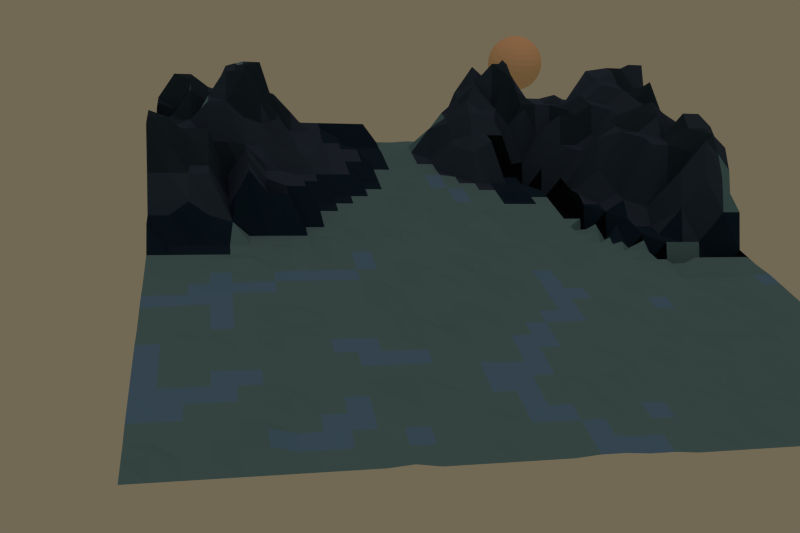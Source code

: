 # Source: maps.blend  (saved by Blender 2.69.0; exported with 4.5.12 LTS)
import bpy
from mathutils import Matrix  # noqa: F401  (used for matrix-valued properties, if any)

bpy.ops.wm.read_factory_settings(use_empty=True)
scene = bpy.context.scene
scene.name = 'Scene'

# ---- collections
col_collection_1 = bpy.data.collections.new('Collection 1'); scene.collection.children.link(col_collection_1)
col_collection_10 = bpy.data.collections.new('Collection 10'); scene.collection.children.link(col_collection_10)

# ---- materials (node trees are filled in below, after node groups)
mat_material = bpy.data.materials.new('Material')
mat_material.alpha_threshold = 0.0
mat_material.use_transparent_shadow = False
mat_material.diffuse_color = (0.1279, 0.2936, 0.3588, 1.0)
mat_material.specular_color = (0.3019, 0.3755, 0.477)
mat_material.roughness = 0.5
mat_material.line_color = (0.0, 0.0, 0.0, 1.0)
mat_rocher = bpy.data.materials.new('rocher')
mat_rocher.alpha_threshold = 0.0
mat_rocher.use_transparent_shadow = False
mat_rocher.diffuse_color = (0.03656, 0.06693, 0.1193, 1.0)
mat_rocher.roughness = 0.5
mat_rocher.specular_intensity = 0.2216
mat_rocher.line_color = (0.0, 0.0, 0.0, 1.0)
mat_black = bpy.data.materials.new('black')
mat_black.alpha_threshold = 0.0
mat_black.use_transparent_shadow = False
mat_black.diffuse_color = (0.02289, 0.04513, 0.07421, 1.0)
mat_black.roughness = 0.5
mat_black.line_color = (0.0, 0.0, 0.0, 1.0)
mat_red_darken_001 = bpy.data.materials.new('red_darken.001')
mat_red_darken_001.alpha_threshold = 0.0
mat_red_darken_001.use_transparent_shadow = False
mat_red_darken_001.diffuse_color = (0.01221, 0.03207, 0.06372, 1.0)
mat_red_darken_001.specular_color = (0.2379, 0.3134, 0.4869)
mat_red_darken_001.roughness = 0.5
mat_red_darken_001.specular_intensity = 0.232
mat_red_darken_001.line_color = (0.0, 0.0, 0.0, 1.0)
mat_material_001 = bpy.data.materials.new('Material.001')
mat_material_001.alpha_threshold = 0.0
mat_material_001.use_transparent_shadow = False
mat_material_001.diffuse_color = (0.004553, 0.006987, 0.01109, 1.0)
mat_material_001.roughness = 0.5
mat_material_001.specular_intensity = 0.1804
mat_material_001.line_color = (0.0, 0.0, 0.0, 1.0)
mat_sol = bpy.data.materials.new('sol')
mat_sol.alpha_threshold = 0.0
mat_sol.use_transparent_shadow = False
mat_sol.diffuse_color = (0.1248, 0.2932, 0.5173, 1.0)
mat_sol.specular_color = (0.3226, 0.5914, 1.0)
mat_sol.roughness = 0.5
mat_sol.line_color = (0.0, 0.0, 0.0, 1.0)
mat_material_002 = bpy.data.materials.new('Material.002')
mat_material_002.alpha_threshold = 0.0
mat_material_002.use_transparent_shadow = False
mat_material_002.diffuse_color = (0.8689, 0.6295, 0.386, 1.0)
mat_material_002.roughness = 0.5
mat_material_002.specular_intensity = 0.997
mat_material_002.line_color = (0.0, 0.0, 0.0, 1.0)

# ---- material node trees

# ---- world
world_world_001 = bpy.data.worlds.new('World.001'); scene.world = world_world_001
world_world_001.color = (0.1679, 0.1409, 0.08996)
world_world_001.use_sun_shadow = False
world_world_001.sun_shadow_jitter_overblur = 0.0
world_world_001.cycles.sampling_method = 'MANUAL'
world_world_001.cycles.sample_map_resolution = 256

# ---- cameras
cam_camera = bpy.data.cameras.new('Camera')
cam_camera.clip_end = 100.0
cam_camera.lens = 35.0
cam_camera.sensor_width = 32.0
cam_camera.sensor_height = 18.0
cam_camera.ortho_scale = 7.314
cam_camera.dof.focus_distance = 0.0
cam_camera.dof.aperture_fstop = 128.0

# ---- lights
light_sun_002 = bpy.data.lights.new('Sun.002', 'SUN')
light_sun_002.color = (0.3844, 0.1896, 0.1945)
light_sun_002.transmission_factor = 0.0
light_sun_002.angle = 0.1993
light_sun_002.energy = 0.88
light_sun_002.shadow_buffer_clip_start = 0.5
light_sun_002.shadow_soft_size = 0.1
light_sun_002.shadow_cascade_max_distance = 1000.0
light_sun_002.cycles.use_multiple_importance_sampling = False
light_sun_001 = bpy.data.lights.new('Sun.001', 'AREA')
light_sun_001.color = (0.855, 0.534, 0.5122)
light_sun_001.transmission_factor = 0.0
light_sun_001.energy = 18.85
light_sun_001.shadow_buffer_clip_start = 0.5
light_sun_001.shadow_soft_size = 0.1
light_sun_001.shadow_maximum_resolution = 0.006
light_sun_001.use_absolute_resolution = True
light_sun_001.size = 0.1
light_sun_001.size_y = 0.1
light_sun_001.cycles.use_multiple_importance_sampling = False

# ---- meshes
me_plane = bpy.data.meshes.new('Plane')
me_plane.from_pydata([(1.0, -1.0, 0.364), (-1.0, -1.0, 0.0), (1.0, 1.0, 0.1366), (-1.0, 1.0, 0.004608), (0.0, -1.0, 0.0), (0.0, 1.0, 0.0), (-1.0, 0.0, 0.0), (1.0, 0.0, 0.0), (0.0, 0.0, -0.005902), (-0.5, -1.0, -0.005902), (-0.5, 1.0, 0.01121), (-1.0, -0.5, -0.005902), (1.0, 0.5, 0.07873), (0.5, -1.0, 0.2848), (0.5, 1.0, 0.1524), (-1.0, 0.5, 0.004608), (1.0, -0.5, 0.2033), (0.0, 0.5, 0.0), (0.0, -0.5, 0.0), (-0.5, 0.0, 0.006605), (0.5, 0.0, 0.006605), (0.5, 0.5, 0.05784), (-0.5, 0.5, 0.01121), (-0.5, -0.5, 0.01278), (0.5, -0.5, -0.1014), (-0.75, -1.0, -0.005902), (-0.75, 1.0, 0.01121), (-1.0, -0.75, 0.0007032), (1.0, 0.75, 0.1366), (0.75, -1.0, 0.2369), (0.75, 1.0, 0.1366), (-1.0, 0.75, 0.004608), (1.0, -0.75, 0.3304), (0.0, 0.75, 0.0), (0.0, -0.75, -0.1014), (-0.75, 0.0, 0.006605), (0.25, 0.0, 0.01869), (-0.25, -1.0, 0.006605), (-0.25, 1.0, 0.006605), (-1.0, -0.25, 0.0007032), (1.0, 0.25, 0.07282), (0.25, -1.0, 0.2824), (0.25, 1.0, 0.3282), (-1.0, 0.25, 0.0), (1.0, -0.25, 0.3304), (0.0, 0.25, 0.006605), (0.0, -0.25, -0.005902), (-0.25, 0.0, 0.0), (0.75, 0.0, 0.0), (0.5, 0.75, 0.0), (0.5, 0.25, 0.0), (0.25, 0.5, 0.1217), (0.75, 0.5, 0.1058), (-0.5, 0.75, 0.004608), (-0.5, 0.25, 0.02329), (-0.75, 0.5, 0.01121), (-0.25, 0.5, 0.01121), (-0.5, -0.25, 0.0), (-0.5, -0.75, -0.005902), (-0.75, -0.5, -0.005902), (-0.25, -0.5, 0.01869), (0.5, -0.25, 0.0), (0.5, -0.75, 0.3304), (0.25, -0.5, 0.0), (0.75, -0.5, 0.1159), (0.75, 0.75, 0.3712), (-0.25, 0.75, 0.01121), (-0.25, -0.25, 0.006605), (0.75, -0.25, 0.2146), (0.25, 0.75, 0.0737), (0.25, 0.25, 0.0), (0.75, 0.25, 0.05784), (-0.75, 0.75, 0.01121), (-0.75, 0.25, 0.02329), (-0.25, 0.25, 0.004608), (-0.75, -0.25, -0.005902), (-0.75, -0.75, 0.01278), (-0.25, -0.75, 0.01869), (0.25, -0.25, -0.005902), (0.25, -0.75, 0.04799), (0.75, -0.75, 0.2664), (-0.875, -1.0, 0.0007032), (-0.875, 1.0, 0.004608), (-1.0, -0.875, 0.0007032), (1.0, 0.875, 0.2534), (0.875, -1.0, 0.2369), (0.875, 1.0, 0.1845), (-1.0, 0.875, 0.004608), (1.0, -0.875, 0.2824), (0.0, 0.875, 0.0), (0.0, -0.875, -0.1014), (-0.875, 0.0, 0.006605), (0.125, 0.0, -0.005902), (-0.125, -1.0, 0.0), (-0.125, 1.0, 0.0), (-1.0, -0.125, 0.006605), (1.0, 0.125, -0.005902), (0.125, -1.0, 0.1159), (0.125, 1.0, 0.0737), (-1.0, 0.125, 0.0), (1.0, -0.125, 0.0), (0.0, 0.125, 0.0), (0.0, -0.125, 0.01278), (-0.125, 0.0, -0.005902), (0.875, 0.0, 0.0), (0.5, 0.875, 0.2004), (0.5, 0.125, 0.0), (0.125, 0.5, 0.0), (0.625, 0.5, 0.1319), (-0.5, 0.875, 0.02329), (-0.5, 0.125, 0.004608), (-0.875, 0.5, 0.01121), (-0.375, 0.5, 0.004608), (-0.5, -0.125, 0.006605), (-0.5, -0.875, 0.01278), (-0.875, -0.5, -0.005902), (-0.375, -0.5, 0.006605), (0.5, -0.125, 0.006605), (0.5, -0.875, 0.316), (0.125, -0.5, 0.03985), (0.625, -0.5, -0.1014), (-0.625, -1.0, -0.005902), (-0.625, 1.0, 0.01121), (-1.0, -0.625, -0.005902), (1.0, 0.625, 0.2106), (0.625, -1.0, 0.2369), (0.625, 1.0, 0.1845), (-1.0, 0.625, 0.004608), (1.0, -0.625, 0.2033), (0.0, 0.625, 0.0), (0.0, -0.625, 0.03985), (-0.625, 0.0, 0.006605), (0.375, 0.0, 0.0), (-0.375, -1.0, 0.006605), (-0.375, 1.0, 0.004608), (-1.0, -0.375, -0.005902), (1.0, 0.375, 0.07282), (0.375, -1.0, 0.316), (0.375, 1.0, 0.3282), (-1.0, 0.375, 0.01121), (1.0, -0.375, 0.364), (0.0, 0.375, 0.006605), (0.0, -0.375, 0.01869), (-0.375, 0.0, 0.0), (0.625, 0.0, 0.006605), (0.5, 0.625, 0.1058), (0.5, 0.375, 0.05784), (0.375, 0.5, 0.0737), (0.875, 0.5, 0.1601), (-0.5, 0.625, 0.02329), (-0.5, 0.375, 0.01121), (-0.625, 0.5, 0.004608), (-0.125, 0.5, 0.01121), (-0.5, -0.375, -0.005902), (-0.5, -0.625, -0.005902), (-0.625, -0.5, -0.005902), (-0.125, -0.5, 0.0), (0.5, -0.375, 0.0), (0.5, -0.625, 0.2184), (0.375, -0.5, -0.1014), (0.875, -0.5, 0.2184), (0.75, 0.875, 0.2795), (0.75, 0.625, 0.2795), (0.625, 0.75, 0.2795), (0.875, 0.75, 0.2315), (-0.25, 0.875, 0.006605), (-0.25, 0.625, 0.01121), (-0.375, 0.75, 0.01121), (-0.125, 0.75, 0.006605), (-0.25, -0.125, 0.0), (-0.25, -0.375, 0.0), (-0.375, -0.25, 0.006605), (-0.125, -0.25, 0.0007032), (0.75, -0.125, 0.1025), (0.75, -0.375, 0.0), (0.625, -0.25, 0.1505), (0.875, -0.2277, 0.2871), (0.25, 0.875, 0.1902), (0.25, 0.625, 0.0), (0.1158, 0.7399, 0.05481), (0.375, 0.75, 0.0737), (0.25, 0.375, 0.0), (0.25, 0.125, 0.0), (0.125, 0.25, 0.0), (0.375, 0.25, 0.0), (0.75, 0.375, 0.05784), (0.75, 0.125, 0.0), (0.625, 0.25, 0.05784), (0.875, 0.25, 0.0), (-0.75, 0.875, 0.01121), (-0.75, 0.625, 0.02329), (-0.875, 0.75, 0.004608), (-0.625, 0.75, 0.01121), (-0.75, 0.375, 0.004608), (-0.75, 0.125, 0.006605), (-0.875, 0.25, 0.004608), (-0.625, 0.25, 0.01121), (-0.25, 0.375, 0.004608), (-0.25, 0.125, 0.004608), (-0.375, 0.25, 0.004608), (-0.125, 0.25, 0.004608), (-0.75, -0.125, 0.01869), (-0.75, -0.375, -0.005902), (-0.875, -0.25, 0.0007032), (-0.625, -0.25, 0.01869), (-0.75, -0.625, -0.005902), (-0.75, -0.875, -0.005902), (-0.875, -0.75, -0.005902), (-0.625, -0.75, -0.005902), (-0.25, -0.625, 0.0), (-0.25, -0.875, 0.0), (-0.375, -0.75, -0.005902), (-0.125, -0.75, 0.03985), (0.25, -0.125, -0.005902), (0.25, -0.375, 0.0), (0.125, -0.25, 0.01278), (0.375, -0.25, 0.0), (0.25, -0.625, -0.1014), (0.25, -0.875, 0.2664), (0.125, -0.75, 0.0), (0.375, -0.75, 0.2664), (0.75, -0.625, 0.2184), (0.75, -0.875, 0.2369), (0.625, -0.75, 0.2664), (0.875, -0.75, 0.3304), (0.875, 0.875, 0.2795), (-0.125, 0.875, 0.0), (-0.125, -0.125, -0.005902), (0.875, -0.125, 0.1505), (0.375, 0.875, 0.2689), (0.375, 0.375, 0.0), (0.875, 0.375, 0.05784), (-0.625, 0.875, 0.004608), (-0.625, 0.375, 0.01121), (-0.125, 0.375, 0.01121), (-0.625, -0.125, 0.0), (-0.625, -0.625, -0.005902), (-0.125, -0.625, 0.01869), (0.375, -0.125, 0.006605), (0.375, -0.625, 0.0), (0.875, -0.625, 0.2184), (0.625, 0.875, 0.2106), (0.625, 0.625, 0.2008), (0.875, 0.625, 0.2795), (-0.375, 0.875, 0.004608), (-0.375, 0.625, 0.02329), (-0.125, 0.625, 0.006605), (-0.375, -0.125, 0.006605), (-0.375, -0.375, 0.01869), (-0.125, -0.375, 0.0), (0.625, -0.125, 0.0), (0.625, -0.375, 0.0), (0.875, -0.375, 0.3304), (0.125, 0.875, 0.1217), (0.125, 0.625, 0.0), (0.375, 0.625, 0.1217), (0.125, 0.375, 0.0), (0.125, 0.125, 0.0), (0.375, 0.125, 0.01869), (0.625, 0.375, 0.05784), (0.625, 0.125, 0.0), (0.875, 0.125, 0.0), (-0.875, 0.875, 0.004608), (-0.875, 0.625, 0.01121), (-0.625, 0.625, 0.004608), (-0.875, 0.375, 0.01121), (-0.875, 0.125, 0.01869), (-0.625, 0.125, 0.01121), (-0.375, 0.375, 0.004608), (-0.375, 0.125, 0.004608), (-0.125, 0.125, 0.0), (-0.875, -0.125, 0.006605), (-0.875, -0.375, -0.005902), (-0.625, -0.375, -0.005902), (-0.875, -0.625, -0.005902), (-0.875, -0.875, 0.0007032), (-0.625, -0.875, -0.005902), (-0.375, -0.625, -0.005902), (-0.375, -0.875, 0.01278), (-0.125, -0.875, 0.03985), (0.125, -0.125, -0.005902), (0.125, -0.375, -0.005902), (0.375, -0.375, 0.0), (0.125, -0.625, -0.1014), (0.125, -0.875, 0.2184), (0.375, -0.875, 0.364), (0.625, -0.625, 0.1159), (0.625, -0.8527, 0.4029), (0.875, -0.875, 0.2848), (-0.9375, -1.0, 0.0), (-0.9375, 1.0, 0.004608), (-1.0, -0.9375, -0.005902), (1.0, 0.9375, 0.2534), (0.9375, -1.0, 0.2848), (0.9375, 1.0, 0.1845), (-1.0, 0.9375, 0.004608), (1.0, -0.9375, 0.364), (0.0, 0.9375, 0.0), (0.0, -0.9375, -0.1014), (-0.9375, 0.0, 0.0), (0.0625, 0.0, -0.005902), (-0.0625, -1.0, 0.0), (-0.0625, 1.0, 0.0), (-1.0, -0.0625, 0.006605), (1.0, 0.0625, -0.005902), (0.0625, -1.0, 0.1159), (0.0625, 1.0, 0.0737), (-1.0, 0.0625, 0.0), (1.0, -0.0625, 0.0), (0.0, 0.0625, -0.005902), (0.0, -0.0625, -0.005902), (-0.0625, 0.0, 0.01278), (0.9375, 0.0, 0.0), (0.5, 0.9375, 0.2582), (0.5, 0.0625, 0.01869), (0.0625, 0.5, 0.0), (0.5625, 0.5, 0.1319), (-0.5, 0.9375, 0.01121), (-0.5, 0.0625, 0.004608), (-0.9375, 0.5, 0.01121), (-0.4375, 0.5, 0.004608), (-0.5, -0.0625, 0.006605), (-0.5, -0.9375, -0.005902), (-0.9375, -0.5, -0.005902), (-0.4375, -0.5, 0.01278), (0.5, -0.0625, 0.006605), (0.5, -0.9375, 0.2848), (0.0625, -0.5, 0.0), (0.5625, -0.5, -0.1014), (-0.5625, -1.0, -0.005902), (-0.5625, 1.0, 0.01121), (-1.0, -0.5625, -0.005902), (1.0, 0.5625, 0.1845), (0.5625, -1.0, 0.2369), (0.5625, 1.0, 0.1366), (-1.0, 0.5625, 0.004608), (1.0, -0.5625, 0.2033), (0.0, 0.5625, 0.01869), (0.0, -0.5625, 0.0), (-0.5625, 0.0, 0.006605), (0.4375, 0.0, 0.0), (-0.4375, -1.0, 0.006605), (-0.4375, 1.0, 0.004608), (-1.0, -0.4375, -0.005902), (1.0, 0.4375, 0.07282), (0.4375, -1.0, 0.2369), (0.4375, 1.0, 0.2689), (-1.0, 0.4375, 0.004608), (1.0, -0.4375, 0.2824), (0.0, 0.4375, 0.01869), (0.0, -0.4375, 0.0), (-0.4375, 0.0, 0.0), (0.5625, 0.0, 0.006605), (0.5, 0.5625, 0.05784), (0.5, 0.4375, 0.05784), (0.4375, 0.5, 0.05784), (0.9375, 0.5, 0.1267), (-0.5, 0.5625, 0.02329), (-0.5, 0.4375, 0.01121), (-0.5625, 0.5, 0.01121), (-0.0625, 0.5, 0.0), (-0.5, -0.4375, -0.005902), (-0.5, -0.5625, -0.005902), (-0.5625, -0.5, -0.005902), (-0.0625, -0.5, 0.0), (0.5, -0.4375, 0.0), (0.5, -0.5625, 0.0), (0.4375, -0.5, -0.1014), (0.9375, -0.5, 0.2033), (0.75, 0.9375, 0.1845), (0.75, 0.5625, 0.1938), (0.5625, 0.75, 0.1528), (0.8125, 0.75, 0.1737), (-0.25, 0.9375, 0.006605), (-0.25, 0.5625, 0.004608), (-0.4375, 0.75, 0.01121), (-0.1875, 0.75, 0.006605), (-0.25, -0.0625, 0.01869), (-0.25, -0.4375, 0.0), (-0.4375, -0.25, 0.006605), (-0.1875, -0.25, 0.006605), (0.75, -0.0625, 0.0), (0.75, -0.4375, 0.01446), (0.5625, -0.25, 0.0), (0.8125, -0.25, 0.2146), (0.25, 0.9375, 0.2689), (0.25, 0.5625, 0.1217), (0.0625, 0.75, 0.0), (0.3125, 0.75, 0.0737), (0.25, 0.4375, 0.0), (0.25, 0.0625, 0.0), (0.0625, 0.25, 0.0), (0.3125, 0.25, 0.0), (0.75, 0.4375, 0.1058), (0.75, 0.0625, 0.0), (0.5625, 0.25, 0.0), (0.8125, 0.25, 0.0), (-0.75, 0.9375, 0.01121), (-0.75, 0.5625, 0.004608), (-0.9375, 0.75, 0.0299), (-0.6875, 0.75, 0.01121), (-0.75, 0.4375, 0.01121), (-0.75, 0.0625, 0.006605), (-0.9375, 0.25, 0.0), (-0.6875, 0.25, 0.004608), (-0.25, 0.4375, 0.004608), (-0.25, 0.0625, 0.004608), (-0.4375, 0.25, 0.02329), (-0.1875, 0.25, 0.004608), (-0.75, -0.0625, 0.0), (-0.75, -0.4375, -0.005902), (-0.9375, -0.25, 0.0007032), (-0.6875, -0.25, 0.01278), (-0.75, -0.5625, 0.01278), (-0.75, -0.9375, -0.005902), (-0.9375, -0.75, -0.005902), (-0.6875, -0.75, 0.01278), (-0.25, -0.5625, 0.0), (-0.25, -0.9375, 0.006605), (-0.4375, -0.75, -0.005902), (-0.1875, -0.75, 0.0), (0.25, -0.0625, -0.005902), (0.25, -0.4375, 0.0), (0.0625, -0.25, -0.005902), (0.3125, -0.25, 0.0), (0.25, -0.5625, -0.1014), (0.25, -0.9375, 0.3304), (0.0625, -0.75, 0.0), (0.3125, -0.75, 0.2664), (0.75, -0.5625, 0.2184), (0.75, -0.9375, 0.2369), (0.5625, -0.75, 0.2184), (0.8125, -0.75, 0.3304), (-0.8125, -1.0, 0.0007032), (-0.8125, 1.0, 0.01121), (-1.0, -0.8125, 0.0007032), (1.0, 0.8125, 0.2054), (0.8125, -1.0, 0.2369), (0.8125, 1.0, 0.1845), (-1.0, 0.8125, 0.004608), (1.0, -0.8125, 0.2824), (0.0, 0.8125, 0.0), (0.0, -0.8125, -0.1014), (-0.8125, 0.0, 0.006605), (0.1875, 0.0, 0.01278), (-0.1875, -1.0, 0.006605), (-0.1875, 1.0, 0.0), (-1.0, -0.1875, 0.0007032), (1.0, 0.1875, 0.07282), (0.1875, -1.0, 0.2184), (0.1875, 1.0, 0.1902), (-1.0, 0.1875, 0.0), (1.0, -0.1875, 0.2184), (0.0, 0.1875, 0.0), (0.0, -0.1875, 0.01278), (-0.1875, 0.0, -0.005902), (0.8125, 0.0, 0.0), (0.5, 0.8125, 0.07873), (0.5, 0.1875, 0.0), (0.1875, 0.5, 0.0), (0.6875, 0.5, 0.1058), (-0.5, 0.8125, 0.02329), (-0.5, 0.1875, 0.02329), (-0.8125, 0.5, 0.01121), (-0.3125, 0.5, 0.004608), (-0.5, -0.1875, 0.0), (-0.5, -0.8125, 0.01278), (-0.8125, -0.5, -0.005902), (-0.3125, -0.5, 0.006605), (0.5, -0.1875, 0.0), (0.5, -0.8125, 0.364), (0.1875, -0.5, -0.1014), (0.6875, -0.5, 0.01446), (-0.6875, -1.0, -0.005902), (-0.6875, 1.0, 0.01121), (-1.0, -0.6875, -0.005902), (1.0, 0.6875, 0.1366), (0.6875, -1.0, 0.2369), (0.6875, 1.0, 0.1845), (-1.0, 0.6875, 0.004608), (1.0, -0.6875, 0.2033), (0.0, 0.6875, 0.0), (0.0, -0.6875, -0.1014), (-0.6875, 0.0, 0.006605), (0.3125, 0.0, 0.01869), (-0.3125, -1.0, 0.006605), (-0.3125, 1.0, 0.006605), (-1.0, -0.3125, -0.005902), (1.0, 0.3125, 0.07282), (0.3125, -1.0, 0.2824), (0.3125, 1.0, 0.3282), (-1.0, 0.3125, 0.0), (1.0, -0.3125, 0.2824), (0.0, 0.3125, 0.006605), (0.0, -0.3125, -0.005902), (-0.3125, 0.0, 0.0), (0.6875, 0.0, 0.0), (0.5, 0.6875, 0.04799), (0.5, 0.3125, 0.05784), (0.3125, 0.5, 0.1217), (0.8125, 0.5, 0.1058), (-0.5, 0.6875, 0.004608), (-0.5, 0.3125, 0.004608), (-0.6875, 0.5, 0.004608), (-0.1875, 0.5, 0.01121), (-0.5, -0.3125, 0.0), (-0.5, -0.6875, -0.005902), (-0.6875, -0.5, -0.005902), (-0.1875, -0.5, 0.0), (0.5, -0.3125, 0.0), (0.5, -0.6875, 0.2664), (0.3125, -0.5, -0.1014), (0.8125, -0.5, 0.1159), (0.75, 0.8125, 0.2315), (0.75, 0.6875, 0.3712), (0.6875, 0.75, 0.3712), (0.9375, 0.75, 0.1627), (-0.25, 0.8125, 0.01121), (-0.25, 0.6875, 0.01121), (-0.3125, 0.75, 0.01121), (-0.0625, 0.75, 0.01869), (-0.25, -0.1875, 0.006605), (-0.25, -0.3125, 0.006605), (-0.3125, -0.25, 0.006605), (-0.0625, -0.25, -0.005902), (0.75, -0.1875, 0.2146), (0.75, -0.2902, 0.1894), (0.6875, -0.25, 0.1505), (0.9375, -0.25, 0.2824), (0.25, 0.8125, 0.1902), (0.25, 0.6875, 0.2035), (0.1875, 0.75, 0.0737), (0.4375, 0.75, 0.0737), (0.25, 0.3125, 0.0), (0.25, 0.1875, 0.0), (0.1875, 0.25, 0.0), (0.4375, 0.25, 0.0), (0.75, 0.3125, 0.05784), (0.75, 0.1875, 0.0), (0.6875, 0.25, 0.05784), (0.9375, 0.25, -0.005902), (-0.75, 0.8125, 0.01121), (-0.75, 0.6875, 0.004608), (-0.8125, 0.75, 0.004608), (-0.5625, 0.75, 0.004608), (-0.75, 0.3125, 0.02329), (-0.75, 0.1875, 0.004608), (-0.8125, 0.25, 0.004608), (-0.5625, 0.25, 0.01121), (-0.25, 0.3125, 0.02329), (-0.25, 0.1875, 0.004608), (-0.3125, 0.25, 0.004608), (-0.0625, 0.25, 0.0), (-0.75, -0.1875, 0.0), (-0.75, -0.3125, 0.0007032), (-0.8125, -0.25, 0.0007032), (-0.5625, -0.25, 0.0), (-0.75, -0.6875, -0.005902), (-0.75, -0.8125, -0.005902), (-0.8125, -0.75, 0.01278), (-0.5625, -0.75, 0.01278), (-0.25, -0.6875, 0.0), (-0.25, -0.8125, 0.01869), (-0.3125, -0.75, 0.0), (-0.0625, -0.75, -0.1014), (0.25, -0.1875, -0.005902), (0.25, -0.3125, -0.005902), (0.1875, -0.25, 0.01278), (0.4375, -0.25, 0.0), (0.25, -0.6875, 0.0), (0.25, -0.8125, 0.1159), (0.1875, -0.75, 0.0), (0.4375, -0.75, 0.2664), (0.75, -0.6875, 0.2664), (0.75, -0.8125, 0.3304), (0.6875, -0.75, 0.2664), (0.9375, -0.75, 0.3304), (0.875, 0.9375, 0.1627), (0.875, 0.8125, 0.2315), (0.8125, 0.875, 0.2795), (0.9375, 0.875, 0.2795), (-0.125, 0.9375, 0.0), (-0.125, 0.8125, 0.006605), (-0.1875, 0.875, 0.006605), (-0.0625, 0.875, 0.0), (-0.125, -0.0625, -0.005902), (-0.125, -0.1875, 0.0007032), (-0.1875, -0.125, -0.005902), (-0.0625, -0.125, -0.005902), (0.875, -0.0625, 0.1025), (0.875, -0.1875, 0.1666), (0.8125, -0.125, 0.1505), (0.9375, -0.125, 0.1505), (0.375, 0.9375, 0.2689), (0.375, 0.8125, 0.2689), (0.3125, 0.875, 0.2689), (0.4375, 0.875, 0.1524), (0.375, 0.4375, 0.0), (0.375, 0.3125, 0.0), (0.3125, 0.375, 0.0), (0.4375, 0.375, 0.0), (0.875, 0.4375, 0.05784), (0.875, 0.3125, 0.05784), (0.8125, 0.375, 0.05784), (0.9375, 0.375, 0.07282), (-0.625, 0.9375, 0.01121), (-0.625, 0.8125, 0.01121), (-0.6875, 0.875, 0.01121), (-0.5625, 0.875, 0.004608), (-0.625, 0.4375, 0.01121), (-0.625, 0.3125, 0.01121), (-0.6875, 0.375, 0.02329), (-0.5625, 0.375, 0.01121), (-0.125, 0.4375, 0.01121), (-0.125, 0.3125, 0.01121), (-0.1875, 0.375, 0.01121), (-0.0625, 0.375, 0.006605), (-0.625, -0.0625, 0.006605), (-0.625, -0.1875, 0.0), (-0.6875, -0.125, 0.0), (-0.5625, -0.125, 0.006605), (-0.625, -0.5625, -0.005902), (-0.625, -0.6875, -0.005902), (-0.6875, -0.625, -0.005902), (-0.5625, -0.625, 0.01278), (-0.125, -0.5625, 0.0), (-0.125, -0.6875, 0.0), (-0.1875, -0.625, 0.0), (-0.0625, -0.625, 0.0), (0.375, -0.0625, 0.006605), (0.375, -0.1875, 0.0), (0.3125, -0.125, 0.0), (0.4375, -0.125, 0.006605), (0.375, -0.5625, 0.0), (0.375, -0.6875, 0.04799), (0.3125, -0.625, 0.0), (0.4375, -0.625, 0.1159), (0.875, -0.5625, 0.2184), (0.875, -0.6875, 0.2664), (0.8125, -0.625, 0.2184), (0.9375, -0.6027, 0.2422), (0.625, 0.9375, 0.1845), (0.625, 0.8125, 0.2795), (0.5625, 0.875, 0.1845), (0.6875, 0.875, 0.1627), (0.625, 0.6875, 0.2217), (0.625, 0.5625, 0.2213), (0.5625, 0.625, 0.1319), (0.6875, 0.625, 0.2536), (0.875, 0.6875, 0.2315), (0.875, 0.5625, 0.2106), (0.8125, 0.625, 0.3712), (0.9375, 0.625, 0.2106), (-0.375, 0.9375, 0.01121), (-0.375, 0.8125, 0.01121), (-0.4375, 0.875, 0.004608), (-0.3125, 0.875, 0.01121), (-0.375, 0.6875, 0.004608), (-0.375, 0.5625, 0.02329), (-0.4375, 0.625, 0.004608), (-0.3125, 0.625, 0.004608), (-0.125, 0.6875, 0.0), (-0.125, 0.5625, 0.01121), (-0.1875, 0.625, 0.01121), (-0.0625, 0.625, 0.0), (-0.375, -0.0625, 0.0), (-0.375, -0.1875, 0.006605), (-0.4375, -0.125, 0.006605), (-0.3125, -0.125, 0.0), (-0.375, -0.3125, 0.0), (-0.375, -0.4375, 0.0), (-0.4375, -0.375, 0.0), (-0.3125, -0.375, 0.0), (-0.125, -0.3125, 0.0), (-0.125, -0.4375, 0.0), (-0.1875, -0.375, 0.0), (-0.0625, -0.375, 0.01869), (0.625, -0.0625, 0.006605), (0.625, -0.1875, 0.1025), (0.5625, -0.125, 0.0), (0.6875, -0.125, 0.1025), (0.625, -0.3125, 0.0), (0.625, -0.4375, -0.1014), (0.5625, -0.375, 0.0), (0.6875, -0.375, 0.0), (0.875, -0.3125, 0.2146), (0.875, -0.4375, 0.2184), (0.8125, -0.375, 0.1505), (0.9375, -0.375, 0.364), (0.125, 0.9375, 0.0737), (0.125, 0.8125, 0.0737), (0.0625, 0.875, 0.0), (0.1875, 0.875, 0.1902), (0.125, 0.6875, 0.0), (0.125, 0.5625, 0.0), (0.0625, 0.625, 0.0), (0.1875, 0.625, 0.1217), (0.375, 0.6875, 0.2035), (0.375, 0.5625, 0.1217), (0.3125, 0.625, 0.1217), (0.4375, 0.625, 0.0), (0.125, 0.4375, 0.0), (0.125, 0.3125, 0.01869), (0.0625, 0.375, 0.0), (0.1875, 0.375, 0.0), (0.125, 0.1875, 0.01869), (0.125, 0.0625, -0.005902), (0.0625, 0.125, 0.0), (0.1875, 0.125, 0.0), (0.375, 0.1875, 0.0), (0.375, 0.0625, 0.01869), (0.3125, 0.125, 0.0), (0.4375, 0.125, 0.0), (0.625, 0.4375, 0.1058), (0.625, 0.3125, 0.05784), (0.5625, 0.375, 0.05784), (0.6875, 0.375, 0.05784), (0.625, 0.1875, 0.0), (0.625, 0.0625, 0.0), (0.5625, 0.125, 0.0), (0.6875, 0.125, 0.0), (0.875, 0.1875, 0.0), (0.875, 0.0625, 0.0), (0.8125, 0.125, 0.0), (0.9375, 0.125, -0.005902), (-0.875, 0.9375, 0.004608), (-0.875, 0.8125, 0.004608), (-0.9375, 0.875, 0.004608), (-0.8125, 0.875, 0.01121), (-0.875, 0.6875, 0.0299), (-0.875, 0.5625, 0.01121), (-0.9375, 0.625, 0.01121), (-0.8125, 0.625, 0.004608), (-0.625, 0.6875, 0.01121), (-0.625, 0.5625, 0.004608), (-0.6875, 0.625, 0.004608), (-0.5625, 0.625, 0.004608), (-0.875, 0.4375, 0.01121), (-0.875, 0.3125, 0.01121), (-0.9375, 0.375, 0.01121), (-0.8125, 0.375, 0.004608), (-0.875, 0.1875, 0.0), (-0.875, 0.0625, 0.006605), (-0.9375, 0.125, 0.01869), (-0.8125, 0.125, 0.0), (-0.625, 0.1875, 0.004608), (-0.625, 0.0625, 0.006605), (-0.6875, 0.125, 0.01121), (-0.5625, 0.125, 0.004608), (-0.375, 0.4375, 0.004608), (-0.375, 0.3125, 0.004608), (-0.4375, 0.375, 0.004608), (-0.3125, 0.375, 0.004608), (-0.375, 0.1875, 0.004608), (-0.375, 0.0625, 0.02329), (-0.4375, 0.125, 0.02329), (-0.3125, 0.125, 0.004608), (-0.125, 0.1875, 0.02329), (-0.125, 0.0625, -0.005902), (-0.1875, 0.125, 0.02329), (-0.0625, 0.125, 0.0), (-0.875, -0.0625, 0.006605), (-0.875, -0.1875, -0.005902), (-0.9375, -0.125, 0.006605), (-0.8125, -0.125, 0.01869), (-0.875, -0.3125, 0.0007032), (-0.875, -0.4375, 0.01278), (-0.9375, -0.375, -0.005902), (-0.8125, -0.375, -0.005902), (-0.625, -0.3125, -0.005902), (-0.625, -0.4375, 0.01278), (-0.6875, -0.375, -0.005902), (-0.5625, -0.375, -0.005902), (-0.875, -0.5625, 0.01278), (-0.875, -0.6875, -0.005902), (-0.9375, -0.625, -0.005902), (-0.8125, -0.625, -0.005902), (-0.875, -0.8125, 0.0007032), (-0.875, -0.9375, 0.0007032), (-0.9375, -0.875, 0.0007032), (-0.8125, -0.875, -0.005902), (-0.625, -0.8125, -0.005902), (-0.625, -0.9375, -0.005902), (-0.6875, -0.875, 0.01278), (-0.5625, -0.875, -0.005902), (-0.375, -0.5625, 0.0007032), (-0.375, -0.6875, 0.01278), (-0.4375, -0.625, -0.005902), (-0.3125, -0.625, 0.0), (-0.375, -0.8125, -0.005902), (-0.375, -0.9375, 0.0), (-0.4375, -0.875, -0.005902), (-0.3125, -0.875, 0.0), (-0.125, -0.8125, 0.03985), (-0.125, -0.9375, 0.03985), (-0.1875, -0.875, 0.0), (-0.0625, -0.875, -0.1014), (0.125, -0.0625, 0.01278), (0.125, -0.1875, -0.005902), (0.0625, -0.125, -0.005902), (0.1875, -0.125, -0.005902), (0.125, -0.3125, -0.005902), (0.125, -0.4375, 0.0), (0.0625, -0.375, 0.0), (0.1875, -0.375, 0.0), (0.375, -0.3125, 0.0), (0.375, -0.4375, 0.0), (0.3125, -0.375, 0.0), (0.4375, -0.375, 0.0), (0.125, -0.5625, -0.1014), (0.125, -0.6875, 0.0), (0.0625, -0.625, -0.1014), (0.1875, -0.625, -0.1014), (0.125, -0.8125, 0.1025), (0.125, -0.9375, 0.2184), (0.0625, -0.875, 0.0), (0.1875, -0.875, 0.3304), (0.375, -0.8125, 0.2664), (0.375, -0.9375, 0.364), (0.3125, -0.875, 0.3304), (0.4375, -0.875, 0.2369), (0.625, -0.5625, 0.0), (0.625, -0.6875, 0.1159), (0.5625, -0.625, 0.1159), (0.6875, -0.625, 0.1159), (0.625, -0.8125, 0.3304), (0.625, -0.9375, 0.2369), (0.5625, -0.875, 0.316), (0.6875, -0.875, 0.316), (0.875, -0.8125, 0.364), (0.875, -0.9375, 0.2848), (0.8125, -0.875, 0.2369), (0.9375, -0.875, 0.364), (0.9375, 0.9375, 0.2795), (-0.0625, 0.9375, 0.0), (-0.0625, -0.0625, -0.005902), (0.9375, -0.0625, 0.0), (0.4375, 0.9375, 0.2689), (0.4375, 0.4375, 0.05784), (0.9375, 0.4375, 0.07873), (-0.5625, 0.9375, 0.01121), (-0.5625, 0.4375, 0.01121), (-0.0625, 0.4375, 0.0), (-0.5625, -0.0625, 0.006605), (-0.5625, -0.5625, -0.005902), (-0.0625, -0.5625, 0.0), (0.4375, -0.0625, 0.006605), (0.4375, -0.5625, 0.01446), (0.9375, -0.5625, 0.2033), (0.6875, 0.9375, 0.1845), (0.6875, 0.6875, 0.3712), (0.9375, 0.6875, 0.1627), (-0.3125, 0.9375, 0.006605), (-0.3125, 0.6875, 0.004608), (-0.0625, 0.6875, 0.01869), (-0.3125, -0.0625, 0.0), (-0.3125, -0.3125, 0.006605), (-0.0625, -0.3125, -0.005902), (0.6875, -0.0625, 0.0), (0.6875, -0.3125, 0.1505), (0.9375, -0.3125, 0.364), (0.1875, 0.9375, 0.1902), (0.1875, 0.6875, 0.2035), (0.4375, 0.6875, 0.1217), (0.1875, 0.4375, 0.0), (0.1875, 0.1875, 0.0), (0.4375, 0.1875, 0.0), (0.6875, 0.4375, 0.1058), (0.6875, 0.1875, 0.0), (0.9375, 0.1875, -0.005902), (-0.8125, 0.9375, 0.01121), (-0.8125, 0.6875, 0.004608), (-0.5625, 0.6875, 0.01121), (-0.8125, 0.4375, 0.01121), (-0.8125, 0.1875, 0.004608), (-0.5625, 0.1875, 0.004608), (-0.3125, 0.4375, 0.004608), (-0.3125, 0.1875, 0.004608), (-0.0625, 0.1875, 0.0), (-0.8125, -0.0625, 0.006605), (-0.8125, -0.3125, 0.0007032), (-0.5625, -0.3125, -0.005902), (-0.8125, -0.5625, -0.005902), (-0.8125, -0.8125, -0.005902), (-0.5625, -0.8125, -0.005902), (-0.3125, -0.5625, 0.006605), (-0.3125, -0.8125, 0.01869), (-0.0625, -0.8125, -0.1014), (0.1875, -0.0625, -0.005902), (0.1875, -0.3125, 0.01278), (0.4375, -0.3125, 0.03985), (0.1875, -0.5625, -0.1014), (0.1875, -0.8125, 0.2184), (0.4375, -0.8125, 0.3304), (0.6875, -0.5625, 0.1159), (0.6875, -0.8125, 0.3304), (0.9375, -0.8125, 0.364), (0.8125, 0.9375, 0.0), (0.8125, 0.8125, 0.2315), (0.9375, 0.8125, 0.2315), (-0.1875, 0.9375, 0.0), (-0.1875, 0.8125, 0.006605), (-0.0625, 0.8125, 0.0), (-0.1875, -0.0625, 0.01278), (-0.1875, -0.1875, 0.006605), (-0.0625, -0.1875, -0.005902), (0.8125, -0.0625, 0.0), (0.8125, -0.1875, 0.2482), (0.9375, -0.1875, 0.2146), (0.3125, 0.9375, 0.3282), (0.3125, 0.8125, 0.2341), (0.4375, 0.8125, 0.2004), (0.3125, 0.4375, 0.0), (0.3125, 0.3125, 0.0), (0.4375, 0.3125, 0.0), (0.8125, 0.4375, 0.1058), (0.8125, 0.3125, 0.05784), (0.9375, 0.3125, -0.005902), (-0.6875, 0.9375, 0.01121), (-0.6875, 0.8125, 0.01121), (-0.5625, 0.8125, 0.004608), (-0.6875, 0.4375, 0.004608), (-0.6875, 0.3125, 0.01121), (-0.5625, 0.3125, 0.01121), (-0.1875, 0.4375, 0.01121), (-0.1875, 0.3125, 0.004608), (-0.0625, 0.3125, 0.006605), (-0.6875, -0.0625, 0.006605), (-0.6875, -0.1875, 0.0), (-0.5625, -0.1875, 0.0), (-0.6875, -0.5625, 0.01278), (-0.6875, -0.6875, -0.005902), (-0.5625, -0.6875, 0.01278), (-0.1875, -0.5625, 0.0), (-0.1875, -0.6875, 0.0), (-0.0625, -0.6875, 0.0), (0.3125, -0.0625, 0.01869), (0.3125, -0.1875, 0.01869), (0.4375, -0.1875, 0.0), (0.3125, -0.5625, -0.1014), (0.3125, -0.6875, 0.04799), (0.4375, -0.6875, 0.2664), (0.8125, -0.5625, 0.1159), (0.8125, -0.6875, 0.2664), (0.9375, -0.6875, 0.2033), (0.5625, 0.9375, 0.1366), (0.5625, 0.8125, 0.1528), (0.6875, 0.8125, 0.2795), (0.5625, 0.6875, 0.1429), (0.5625, 0.5625, 0.1319), (0.6875, 0.5625, 0.1319), (0.8125, 0.6875, 0.3712), (0.8125, 0.5625, 0.1319), (0.9375, 0.5625, 0.2106), (-0.4375, 0.9375, 0.004608), (-0.4375, 0.8125, 0.01121), (-0.3125, 0.8125, 0.01121), (-0.4375, 0.6875, 0.004608), (-0.4375, 0.5625, 0.004608), (-0.3125, 0.5625, 0.004608), (-0.1875, 0.6875, 0.01121), (-0.1875, 0.5625, 0.01121), (-0.0625, 0.5625, 0.01869), (-0.4375, -0.0625, 0.006605), (-0.4375, -0.1875, 0.006605), (-0.3125, -0.1875, 0.006605), (-0.4375, -0.3125, 0.0), (-0.4375, -0.4375, -0.005902), (-0.3125, -0.4375, 0.0), (-0.1875, -0.3125, 0.0), (-0.1875, -0.4375, 0.0), (-0.0625, -0.4375, 0.0), (0.5625, -0.0625, 0.006605), (0.5625, -0.1875, 0.0), (0.6875, -0.1875, 0.1505), (0.5625, -0.3125, 0.0), (0.5625, -0.4375, -0.1014), (0.6875, -0.4375, -0.1014), (0.8125, -0.3125, 0.2146), (0.8125, -0.4375, 0.2184), (0.9375, -0.4375, 0.2513), (0.0625, 0.9375, 0.0), (0.0625, 0.8125, 0.0), (0.1875, 0.8125, 0.1902), (0.0625, 0.6875, 0.0), (0.0625, 0.5625, 0.0), (0.1875, 0.5625, 0.1217), (0.3125, 0.6875, 0.2035), (0.3125, 0.5625, 0.1217), (0.4375, 0.5625, 0.0), (0.0625, 0.4375, 0.01869), (0.0625, 0.3125, 0.0), (0.1875, 0.3125, 0.0), (0.0625, 0.1875, 0.0), (0.0625, 0.0625, -0.005902), (0.1875, 0.0625, 0.0), (0.3125, 0.1875, 0.0), (0.3125, 0.0625, 0.0), (0.4375, 0.0625, 0.0), (0.5625, 0.4375, 0.1058), (0.5625, 0.3125, 0.05784), (0.6875, 0.3125, 0.05784), (0.5625, 0.1875, 0.0), (0.5625, 0.0625, 0.0), (0.6875, 0.0625, 0.0), (0.8125, 0.1875, 0.0), (0.8125, 0.0625, 0.0), (0.9375, 0.0625, 0.0), (-0.9375, 0.9375, 0.0299), (-0.9375, 0.8125, 0.004608), (-0.8125, 0.8125, 0.004608), (-0.9375, 0.6875, 0.0299), (-0.9375, 0.5625, 0.01121), (-0.8125, 0.5625, 0.01121), (-0.6875, 0.6875, 0.01121), (-0.6875, 0.5625, 0.004608), (-0.5625, 0.5625, 0.004608), (-0.9375, 0.4375, 0.004608), (-0.9375, 0.3125, 0.01121), (-0.8125, 0.3125, 0.004608), (-0.9375, 0.1875, 0.0), (-0.9375, 0.0625, 0.0), (-0.8125, 0.0625, 0.006605), (-0.6875, 0.1875, 0.004608), (-0.6875, 0.0625, 0.006605), (-0.5625, 0.0625, 0.004608), (-0.4375, 0.4375, 0.004608), (-0.4375, 0.3125, 0.004608), (-0.3125, 0.3125, 0.02329), (-0.4375, 0.1875, 0.004608), (-0.4375, 0.0625, 0.02329), (-0.3125, 0.0625, 0.004608), (-0.1875, 0.1875, 0.02329), (-0.1875, 0.0625, 0.0), (-0.0625, 0.0625, -0.005902), (-0.9375, -0.0625, 0.006605), (-0.9375, -0.1875, 0.0007032), (-0.8125, -0.1875, -0.005902), (-0.9375, -0.3125, -0.005902), (-0.9375, -0.4375, 0.01278), (-0.8125, -0.4375, 0.01278), (-0.6875, -0.3125, -0.005902), (-0.6875, -0.4375, -0.005902), (-0.5625, -0.4375, -0.005902), (-0.9375, -0.5625, 0.01278), (-0.9375, -0.6875, -0.005902), (-0.8125, -0.6875, 0.01278), (-0.9375, -0.8125, 0.0007032), (-0.9375, -0.9375, -0.005902), (-0.8125, -0.9375, 0.0007032), (-0.6875, -0.8125, -0.005902), (-0.6875, -0.9375, 0.01278), (-0.5625, -0.9375, -0.005902), (-0.4375, -0.5625, -0.005902), (-0.4375, -0.6875, -0.005902), (-0.3125, -0.6875, 0.0), (-0.4375, -0.8125, -0.005902), (-0.4375, -0.9375, -0.005902), (-0.3125, -0.9375, 0.0), (-0.1875, -0.8125, 0.0), (-0.1875, -0.9375, 0.006605), (-0.0625, -0.9375, -0.1014), (0.0625, -0.0625, 0.01278), (0.0625, -0.1875, -0.005902), (0.1875, -0.1875, -0.005902), (0.0625, -0.3125, -0.005902), (0.0625, -0.4375, 0.0), (0.1875, -0.4375, 0.0), (0.3125, -0.3125, 0.0), (0.3125, -0.4375, 0.0), (0.4375, -0.4375, 0.0), (0.09037, -0.5625, 0.05491), (0.0625, -0.6875, -0.1014), (0.1875, -0.6875, 0.0), (0.0625, -0.8125, 0.0), (0.0625, -0.9375, 0.1159), (0.1875, -0.9375, 0.2824), (0.3125, -0.8125, 0.2664), (0.3125, -0.9375, 0.3304), (0.4375, -0.9375, 0.2369), (0.5625, -0.5625, 0.0), (0.5625, -0.6875, 0.2664), (0.6875, -0.6875, 0.1638), (0.5625, -0.8125, 0.3304), (0.5625, -0.9375, 0.2369), (0.6875, -0.9375, 0.2369), (0.8125, -0.8125, 0.3304), (0.8125, -0.9375, 0.2369), (0.9375, -0.9375, 0.2848), (0.75, 0.7188, 0.3712), (0.7188, 0.75, 0.3712), (0.6875, 0.7188, 0.3712), (0.7188, 0.6875, 0.3712), (0.8125, 0.6562, 0.3712), (0.7812, 0.6875, 0.3712), (0.7188, 0.7188, 0.3907), (0.7073, 0.7059, 0.442), (0.03125, -0.5, 0.0), (0.0, -0.5312, 0.0), (-0.125, -0.7188, 0.01992), (-0.125, -0.7812, 0.03985), (-0.09375, -0.875, -0.03077), (0.125, -0.4688, 0.01992), (0.125, -0.5312, -0.03077), (0.03125, -0.625, -0.03077), (0.09375, -0.5, 0.01992), (0.0, -0.5938, 0.01992), (0.1562, -0.5, -0.03077), (0.0, -0.6562, -0.03077), (-0.09375, -0.75, -0.03077), (-0.03125, -0.625, 0.01992), (-0.125, -0.8438, 0.03985), (-0.125, -0.9062, 0.03985), (-0.0625, -0.7812, -0.1014), (-0.0625, -0.8438, -0.1014), (-0.06588, -0.8125, -0.01571), (-0.0625, -0.6562, 0.0), (-0.0625, -0.7188, -0.0507), (-0.09375, -0.6875, 0.0), (-0.003376, -0.6875, -0.03563), (-0.0625, -0.9062, -0.1014), (-0.09375, -0.9375, -0.03077), (0.1875, -0.4688, -0.0507), (0.1562, -0.4375, 0.0), (0.0625, -0.5312, 0.01992), (0.0625, -0.5938, -0.03077), (0.03125, -0.5625, 0.01992), (0.09375, -0.5625, -0.03077), (-0.03125, -0.6562, -0.01539), (0.09375, -0.5312, -0.005423), (-0.06588, -0.7812, -0.01571), (-0.06588, -0.8438, -0.01571), (-0.09375, -0.7188, -0.01539), (-0.06588, -0.9062, -0.01571), (0.1562, -0.4688, -0.01539), (0.03125, -0.5312, 0.009962), (0.03125, -0.5938, -0.005423)], [(1095, 1096)], [(833, 292, 2, 294), (834, 297, 5, 302), (835, 310, 8, 311), (836, 308, 7, 312), (837, 313, 14, 346), (838, 354, 21, 355), (839, 344, 12, 356), (840, 317, 10, 330), (841, 358, 22, 359), (842, 349, 17, 360), (843, 321, 19, 339), (844, 362, 23, 363), (845, 338, 1098, 18, 364), (846, 325, 20, 340), (847, 366, 24, 367), (848, 336, 16, 368), (849, 369, 30, 478), (1095, 1089, 65, 1090), (851, 476, 28, 516), (852, 373, 38, 486), (853, 518, 66, 519), (854, 481, 33, 520), (855, 377, 47, 495), (856, 522, 67, 523), (857, 494, 46, 524), (858, 381, 48, 496), (859, 526, 68, 527), (860, 492, 44, 528), (861, 385, 42, 450), (862, 530, 69, 531), (863, 497, 49, 532), (864, 389, 51, 459), (865, 534, 70, 535), (866, 458, 50, 536), (867, 393, 52, 460), (868, 538, 71, 539), (869, 448, 40, 540), (870, 397, 26, 434), (871, 542, 72, 543), (872, 501, 53, 544), (873, 401, 55, 463), (874, 546, 73, 547), (875, 462, 54, 548), (876, 405, 56, 464), (877, 550, 74, 551), (878, 453, 45, 552), (879, 409, 35, 443), (880, 554, 75, 555), (881, 505, 57, 556), (882, 413, 59, 467), (883, 558, 76, 559), (884, 466, 58, 560), (885, 417, 60, 468), (886, 562, 77, 563), (887, 442, 34, 564, 1113), (888, 421, 36, 444), (889, 566, 78, 567), (890, 509, 61, 568), (891, 425, 63, 471), (892, 570, 79, 571), (893, 470, 62, 572), (894, 429, 64, 472), (895, 574, 80, 575), (896, 440, 32, 576), (897, 577, 86, 438), (898, 578, 225, 579), (899, 436, 84, 580), (900, 581, 94, 446), (901, 582, 226, 583), (902, 441, 89, 584), (903, 585, 103, 455), (904, 586, 227, 587), (905, 454, 102, 588), (906, 589, 104, 456), (907, 590, 228, 591), (908, 452, 100, 592), (909, 593, 138, 490), (910, 594, 229, 595), (911, 457, 105, 596), (912, 597, 147, 499), (913, 598, 230, 599), (914, 498, 146, 600), (915, 601, 148, 500), (916, 602, 231, 603), (917, 488, 136, 604), (918, 605, 122, 474), (919, 606, 232, 607), (920, 461, 109, 608), (921, 609, 151, 503), (922, 610, 233, 611), (923, 502, 150, 612), (924, 613, 152, 504), (925, 614, 234, 615), (926, 493, 141, 616), (927, 617, 131, 483), (928, 618, 235, 619), (929, 465, 113, 620), (930, 621, 155, 507), (931, 622, 236, 623), (932, 506, 154, 624), (933, 625, 156, 508), (934, 626, 237, 627), (1128, 1108, 130, 1110), (936, 629, 132, 484), (937, 630, 238, 631), (938, 469, 117, 632), (939, 633, 159, 511), (940, 634, 239, 635), (941, 510, 158, 636), (942, 637, 160, 512), (943, 638, 240, 639), (944, 480, 128, 640), (945, 641, 126, 334), (946, 642, 241, 643), (947, 513, 161, 644), (948, 645, 163, 371), (949, 646, 242, 647), (950, 370, 162, 648), (951, 649, 164, 372), (952, 650, 243, 651), (953, 332, 124, 652), (954, 653, 134, 342), (955, 654, 244, 655), (956, 517, 165, 656), (957, 657, 167, 375), (958, 658, 245, 659), (959, 374, 166, 660), (960, 661, 168, 376), (961, 662, 246, 663), (962, 337, 129, 664), (963, 665, 143, 351), (964, 666, 247, 667), (965, 521, 169, 668), (966, 669, 171, 379), (967, 670, 248, 671), (968, 378, 170, 672), (969, 673, 172, 380), (970, 674, 249, 675), (971, 350, 142, 676), (972, 677, 144, 352), (973, 678, 250, 679), (974, 525, 173, 680), (975, 681, 175, 383), (976, 682, 251, 683), (977, 382, 174, 684), (978, 685, 176, 384), (979, 686, 252, 687), (980, 348, 140, 688), (981, 689, 98, 306), (982, 690, 253, 691), (983, 529, 177, 692), (984, 693, 179, 387), (985, 694, 254, 695), (986, 386, 178, 696), (987, 697, 180, 388), (988, 698, 255, 699), (989, 353, 145, 700), (990, 701, 107, 315), (991, 702, 256, 703), (992, 533, 181, 704), (993, 705, 183, 391), (994, 706, 257, 707), (995, 390, 182, 708), (996, 709, 184, 392), (997, 710, 258, 711), (998, 314, 106, 712), (999, 713, 108, 316), (1000, 714, 259, 715), (1001, 537, 185, 716), (1002, 717, 187, 395), (1003, 718, 260, 719), (1004, 394, 186, 720), (1005, 721, 188, 396), (1006, 722, 261, 723), (1007, 304, 96, 724), (1008, 725, 82, 290), (1009, 726, 262, 727), (1010, 541, 189, 728), (1011, 729, 191, 399), (1012, 730, 263, 731), (1013, 398, 190, 732), (1014, 733, 192, 400), (1015, 734, 264, 735), (1016, 357, 149, 736), (1017, 737, 111, 319), (1018, 738, 265, 739), (1019, 545, 193, 740), (1020, 741, 195, 403), (1021, 742, 266, 743), (1022, 402, 194, 744), (1023, 745, 196, 404), (1024, 746, 267, 747), (1025, 318, 110, 748), (1026, 749, 112, 320), (1027, 750, 268, 751), (1028, 549, 197, 752), (1029, 753, 199, 407), (1030, 754, 269, 755), (1031, 406, 198, 756), (1032, 757, 200, 408), (1033, 758, 270, 759), (1034, 309, 101, 760), (1035, 761, 91, 299), (1036, 762, 271, 763), (1037, 553, 201, 764), (1038, 765, 203, 411), (1039, 766, 272, 767), (1040, 410, 202, 768), (1041, 769, 204, 412), (1042, 770, 273, 771), (1043, 361, 153, 772), (1044, 773, 115, 323), (1045, 774, 274, 775), (1046, 557, 205, 776), (1047, 777, 207, 415), (1048, 778, 275, 779), (1049, 414, 206, 780), (1050, 781, 208, 416), (1051, 782, 276, 783), (1052, 322, 114, 784), (1053, 785, 116, 324), (1054, 786, 277, 787), (1055, 561, 209, 788), (1056, 789, 211, 419), (1057, 790, 278, 791), (1058, 418, 210, 792), (1059, 793, 1100, 212, 420), (1060, 794, 1112, 279, 795), (1061, 298, 90, 796, 1120), (1062, 797, 92, 300), (1063, 798, 280, 799), (1064, 565, 213, 800), (1065, 801, 215, 423), (1066, 802, 281, 803), (1067, 422, 214, 804), (1068, 805, 216, 424), (1069, 806, 282, 807), (1070, 365, 157, 808), (1129, 1103, 119, 1105), (1072, 810, 283, 811), (1073, 569, 217, 812), (1074, 813, 219, 427), (1075, 814, 284, 815), (1076, 426, 218, 816), (1077, 817, 220, 428), (1078, 818, 285, 819), (1079, 326, 118, 820), (1080, 821, 120, 328), (1081, 822, 286, 823), (1082, 573, 221, 824), (1083, 825, 223, 431), (1084, 826, 287, 827), (1085, 430, 222, 828), (1086, 829, 224, 432), (1087, 830, 288, 831), (1088, 296, 88, 832), (577, 833, 294, 86), (225, 580, 833, 577), (580, 84, 292, 833), (581, 834, 302, 94), (226, 584, 834, 581), (584, 89, 297, 834), (585, 835, 311, 103), (227, 588, 835, 585), (588, 102, 310, 835), (589, 836, 312, 104), (228, 592, 836, 589), (592, 100, 308, 836), (593, 837, 346, 138), (229, 596, 837, 593), (596, 105, 313, 837), (597, 838, 355, 147), (230, 600, 838, 597), (600, 146, 354, 838), (601, 839, 356, 148), (231, 604, 839, 601), (604, 136, 344, 839), (605, 840, 330, 122), (232, 608, 840, 605), (608, 109, 317, 840), (609, 841, 359, 151), (233, 612, 841, 609), (612, 150, 358, 841), (613, 842, 360, 152), (234, 616, 842, 613), (616, 141, 349, 842), (617, 843, 339, 131), (235, 620, 843, 617), (620, 113, 321, 843), (621, 844, 363, 155), (236, 624, 844, 621), (624, 154, 362, 844), (625, 845, 364, 156), (237, 628, 845, 625), (1110, 130, 1106), (629, 846, 340, 132), (238, 632, 846, 629), (632, 117, 325, 846), (633, 847, 367, 159), (239, 636, 847, 633), (636, 158, 366, 847), (637, 848, 368, 160), (240, 640, 848, 637), (640, 128, 336, 848), (641, 849, 478, 126), (241, 644, 849, 641), (644, 161, 369, 849), (645, 850, 1091, 515, 163), (242, 648, 850, 645), (648, 162, 514, 1092, 850), (649, 851, 516, 164), (243, 652, 851, 649), (652, 124, 476, 851), (653, 852, 486, 134), (244, 656, 852, 653), (656, 165, 373, 852), (657, 853, 519, 167), (245, 660, 853, 657), (660, 166, 518, 853), (661, 854, 520, 168), (246, 664, 854, 661), (664, 129, 481, 854), (665, 855, 495, 143), (247, 668, 855, 665), (668, 169, 377, 855), (669, 856, 523, 171), (248, 672, 856, 669), (672, 170, 522, 856), (673, 857, 524, 172), (249, 676, 857, 673), (676, 142, 494, 857), (677, 858, 496, 144), (250, 680, 858, 677), (680, 173, 381, 858), (681, 859, 527, 175), (251, 684, 859, 681), (684, 174, 526, 859), (685, 860, 528, 176), (252, 688, 860, 685), (688, 140, 492, 860), (689, 861, 450, 98), (253, 692, 861, 689), (692, 177, 385, 861), (693, 862, 531, 179), (254, 696, 862, 693), (696, 178, 530, 862), (697, 863, 532, 180), (255, 700, 863, 697), (700, 145, 497, 863), (701, 864, 459, 107), (256, 704, 864, 701), (704, 181, 389, 864), (705, 865, 535, 183), (257, 708, 865, 705), (708, 182, 534, 865), (709, 866, 536, 184), (258, 712, 866, 709), (712, 106, 458, 866), (713, 867, 460, 108), (259, 716, 867, 713), (716, 185, 393, 867), (717, 868, 539, 187), (260, 720, 868, 717), (720, 186, 538, 868), (721, 869, 540, 188), (261, 724, 869, 721), (724, 96, 448, 869), (725, 870, 434, 82), (262, 728, 870, 725), (728, 189, 397, 870), (729, 871, 543, 191), (263, 732, 871, 729), (732, 190, 542, 871), (733, 872, 544, 192), (264, 736, 872, 733), (736, 149, 501, 872), (737, 873, 463, 111), (265, 740, 873, 737), (740, 193, 401, 873), (741, 874, 547, 195), (266, 744, 874, 741), (744, 194, 546, 874), (745, 875, 548, 196), (267, 748, 875, 745), (748, 110, 462, 875), (749, 876, 464, 112), (268, 752, 876, 749), (752, 197, 405, 876), (753, 877, 551, 199), (269, 756, 877, 753), (756, 198, 550, 877), (757, 878, 552, 200), (270, 760, 878, 757), (760, 101, 453, 878), (761, 879, 443, 91), (271, 764, 879, 761), (764, 201, 409, 879), (765, 880, 555, 203), (272, 768, 880, 765), (768, 202, 554, 880), (769, 881, 556, 204), (273, 772, 881, 769), (772, 153, 505, 881), (773, 882, 467, 115), (274, 776, 882, 773), (776, 205, 413, 882), (777, 883, 559, 207), (275, 780, 883, 777), (780, 206, 558, 883), (781, 884, 560, 208), (276, 784, 884, 781), (784, 114, 466, 884), (785, 885, 468, 116), (277, 788, 885, 785), (788, 209, 417, 885), (789, 886, 563, 211), (278, 792, 886, 789), (792, 210, 562, 886), (1130, 1113, 564, 1109), (1131, 1114, 887, 1115), (796, 90, 442, 887, 1114), (797, 888, 444, 92), (280, 800, 888, 797), (800, 213, 421, 888), (801, 889, 567, 215), (281, 804, 889, 801), (804, 214, 566, 889), (805, 890, 568, 216), (282, 808, 890, 805), (808, 157, 509, 890), (1103, 1107, 119), (283, 812, 891, 809), (812, 217, 425, 891), (813, 892, 571, 219), (284, 816, 892, 813), (816, 218, 570, 892), (817, 893, 572, 220), (285, 820, 893, 817), (820, 118, 470, 893), (821, 894, 472, 120), (286, 824, 894, 821), (824, 221, 429, 894), (825, 895, 575, 223), (287, 828, 895, 825), (828, 222, 574, 895), (829, 896, 576, 224), (288, 832, 896, 829), (832, 88, 440, 896), (369, 897, 438, 30), (161, 579, 897, 369), (579, 225, 577, 897), (513, 898, 579, 161), (65, 372, 898, 513), (372, 164, 578, 898), (578, 899, 580, 225), (164, 516, 899, 578), (516, 28, 436, 899), (373, 900, 446, 38), (165, 583, 900, 373), (583, 226, 581, 900), (517, 901, 583, 165), (66, 376, 901, 517), (376, 168, 582, 901), (582, 902, 584, 226), (168, 520, 902, 582), (520, 33, 441, 902), (377, 903, 455, 47), (169, 587, 903, 377), (587, 227, 585, 903), (521, 904, 587, 169), (67, 380, 904, 521), (380, 172, 586, 904), (586, 905, 588, 227), (172, 524, 905, 586), (524, 46, 454, 905), (381, 906, 456, 48), (173, 591, 906, 381), (591, 228, 589, 906), (525, 907, 591, 173), (68, 384, 907, 525), (384, 176, 590, 907), (590, 908, 592, 228), (176, 528, 908, 590), (528, 44, 452, 908), (385, 909, 490, 42), (177, 595, 909, 385), (595, 229, 593, 909), (529, 910, 595, 177), (69, 388, 910, 529), (388, 180, 594, 910), (594, 911, 596, 229), (180, 532, 911, 594), (532, 49, 457, 911), (389, 912, 499, 51), (181, 599, 912, 389), (599, 230, 597, 912), (533, 913, 599, 181), (70, 392, 913, 533), (392, 184, 598, 913), (598, 914, 600, 230), (184, 536, 914, 598), (536, 50, 498, 914), (393, 915, 500, 52), (185, 603, 915, 393), (603, 231, 601, 915), (537, 916, 603, 185), (71, 396, 916, 537), (396, 188, 602, 916), (602, 917, 604, 231), (188, 540, 917, 602), (540, 40, 488, 917), (397, 918, 474, 26), (189, 607, 918, 397), (607, 232, 605, 918), (541, 919, 607, 189), (72, 400, 919, 541), (400, 192, 606, 919), (606, 920, 608, 232), (192, 544, 920, 606), (544, 53, 461, 920), (401, 921, 503, 55), (193, 611, 921, 401), (611, 233, 609, 921), (545, 922, 611, 193), (73, 404, 922, 545), (404, 196, 610, 922), (610, 923, 612, 233), (196, 548, 923, 610), (548, 54, 502, 923), (405, 924, 504, 56), (197, 615, 924, 405), (615, 234, 613, 924), (549, 925, 615, 197), (74, 408, 925, 549), (408, 200, 614, 925), (614, 926, 616, 234), (200, 552, 926, 614), (552, 45, 493, 926), (409, 927, 483, 35), (201, 619, 927, 409), (619, 235, 617, 927), (553, 928, 619, 201), (75, 412, 928, 553), (412, 204, 618, 928), (618, 929, 620, 235), (204, 556, 929, 618), (556, 57, 465, 929), (413, 930, 507, 59), (205, 623, 930, 413), (623, 236, 621, 930), (557, 931, 623, 205), (76, 416, 931, 557), (416, 208, 622, 931), (622, 932, 624, 236), (208, 560, 932, 622), (560, 58, 506, 932), (417, 933, 508, 60), (209, 627, 933, 417), (627, 237, 625, 933), (561, 934, 627, 209), (77, 420, 934, 561), (420, 212, 1099, 626, 934), (1118, 935, 1116), (1132, 1117, 935, 1118), (1117, 1119, 935), (421, 936, 484, 36), (213, 631, 936, 421), (631, 238, 629, 936), (565, 937, 631, 213), (78, 424, 937, 565), (424, 216, 630, 937), (630, 938, 632, 238), (216, 568, 938, 630), (568, 61, 469, 938), (425, 939, 511, 63), (217, 635, 939, 425), (635, 239, 633, 939), (569, 940, 635, 217), (79, 428, 940, 569), (428, 220, 634, 940), (634, 941, 636, 239), (220, 572, 941, 634), (572, 62, 510, 941), (429, 942, 512, 64), (221, 639, 942, 429), (639, 240, 637, 942), (573, 943, 639, 221), (80, 432, 943, 573), (432, 224, 638, 943), (638, 944, 640, 240), (224, 576, 944, 638), (576, 32, 480, 944), (313, 945, 334, 14), (105, 643, 945, 313), (643, 241, 641, 945), (457, 946, 643, 105), (49, 371, 946, 457), (371, 163, 642, 946), (642, 947, 644, 241), (163, 515, 947, 642), (515, 1090, 65, 513, 947), (497, 948, 371, 49), (145, 647, 948, 497), (647, 242, 645, 948), (353, 949, 647, 145), (21, 316, 949, 353), (316, 108, 646, 949), (646, 950, 648, 242), (108, 460, 950, 646), (460, 52, 370, 950), (1094, 951, 372, 65, 1089), (1094, 1093, 951), (651, 243, 649, 951, 1093), (370, 952, 651, 162), (52, 500, 952, 370), (500, 148, 650, 952), (650, 953, 652, 243), (148, 356, 953, 650), (356, 12, 332, 953), (317, 954, 342, 10), (109, 655, 954, 317), (655, 244, 653, 954), (461, 955, 655, 109), (53, 375, 955, 461), (375, 167, 654, 955), (654, 956, 656, 244), (167, 519, 956, 654), (519, 66, 517, 956), (501, 957, 375, 53), (149, 659, 957, 501), (659, 245, 657, 957), (357, 958, 659, 149), (22, 320, 958, 357), (320, 112, 658, 958), (658, 959, 660, 245), (112, 464, 959, 658), (464, 56, 374, 959), (518, 960, 376, 66), (166, 663, 960, 518), (663, 246, 661, 960), (374, 961, 663, 166), (56, 504, 961, 374), (504, 152, 662, 961), (662, 962, 664, 246), (152, 360, 962, 662), (360, 17, 337, 962), (321, 963, 351, 19), (113, 667, 963, 321), (667, 247, 665, 963), (465, 964, 667, 113), (57, 379, 964, 465), (379, 171, 666, 964), (666, 965, 668, 247), (171, 523, 965, 666), (523, 67, 521, 965), (505, 966, 379, 57), (153, 671, 966, 505), (671, 248, 669, 966), (361, 967, 671, 153), (23, 324, 967, 361), (324, 116, 670, 967), (670, 968, 672, 248), (116, 468, 968, 670), (468, 60, 378, 968), (522, 969, 380, 67), (170, 675, 969, 522), (675, 249, 673, 969), (378, 970, 675, 170), (60, 508, 970, 378), (508, 156, 674, 970), (674, 971, 676, 249), (156, 364, 971, 674), (364, 18, 350, 971), (325, 972, 352, 20), (117, 679, 972, 325), (679, 250, 677, 972), (469, 973, 679, 117), (61, 383, 973, 469), (383, 175, 678, 973), (678, 974, 680, 250), (175, 527, 974, 678), (527, 68, 525, 974), (509, 975, 383, 61), (157, 683, 975, 509), (683, 251, 681, 975), (365, 976, 683, 157), (24, 328, 976, 365), (328, 120, 682, 976), (682, 977, 684, 251), (120, 472, 977, 682), (472, 64, 382, 977), (526, 978, 384, 68), (174, 687, 978, 526), (687, 252, 685, 978), (382, 979, 687, 174), (64, 512, 979, 382), (512, 160, 686, 979), (686, 980, 688, 252), (160, 368, 980, 686), (368, 16, 348, 980), (297, 981, 306, 5), (89, 691, 981, 297), (691, 253, 689, 981), (441, 982, 691, 89), (33, 387, 982, 441), (387, 179, 690, 982), (690, 983, 692, 253), (179, 531, 983, 690), (531, 69, 529, 983), (481, 984, 387, 33), (129, 695, 984, 481), (695, 254, 693, 984), (337, 985, 695, 129), (17, 315, 985, 337), (315, 107, 694, 985), (694, 986, 696, 254), (107, 459, 986, 694), (459, 51, 386, 986), (530, 987, 388, 69), (178, 699, 987, 530), (699, 255, 697, 987), (386, 988, 699, 178), (51, 499, 988, 386), (499, 147, 698, 988), (698, 989, 700, 255), (147, 355, 989, 698), (355, 21, 353, 989), (349, 990, 315, 17), (141, 703, 990, 349), (703, 256, 701, 990), (493, 991, 703, 141), (45, 391, 991, 493), (391, 183, 702, 991), (702, 992, 704, 256), (183, 535, 992, 702), (535, 70, 533, 992), (453, 993, 391, 45), (101, 707, 993, 453), (707, 257, 705, 993), (309, 994, 707, 101), (8, 300, 994, 309), (300, 92, 706, 994), (706, 995, 708, 257), (92, 444, 995, 706), (444, 36, 390, 995), (534, 996, 392, 70), (182, 711, 996, 534), (711, 258, 709, 996), (390, 997, 711, 182), (36, 484, 997, 390), (484, 132, 710, 997), (710, 998, 712, 258), (132, 340, 998, 710), (340, 20, 314, 998), (354, 999, 316, 21), (146, 715, 999, 354), (715, 259, 713, 999), (498, 1000, 715, 146), (50, 395, 1000, 498), (395, 187, 714, 1000), (714, 1001, 716, 259), (187, 539, 1001, 714), (539, 71, 537, 1001), (458, 1002, 395, 50), (106, 719, 1002, 458), (719, 260, 717, 1002), (314, 1003, 719, 106), (20, 352, 1003, 314), (352, 144, 718, 1003), (718, 1004, 720, 260), (144, 496, 1004, 718), (496, 48, 394, 1004), (538, 1005, 396, 71), (186, 723, 1005, 538), (723, 261, 721, 1005), (394, 1006, 723, 186), (48, 456, 1006, 394), (456, 104, 722, 1006), (722, 1007, 724, 261), (104, 312, 1007, 722), (312, 7, 304, 1007), (295, 1008, 290, 3), (87, 727, 1008, 295), (727, 262, 725, 1008), (439, 1009, 727, 87), (31, 399, 1009, 439), (399, 191, 726, 1009), (726, 1010, 728, 262), (191, 543, 1010, 726), (543, 72, 541, 1010), (479, 1011, 399, 31), (127, 731, 1011, 479), (731, 263, 729, 1011), (335, 1012, 731, 127), (15, 319, 1012, 335), (319, 111, 730, 1012), (730, 1013, 732, 263), (111, 463, 1013, 730), (463, 55, 398, 1013), (542, 1014, 400, 72), (190, 735, 1014, 542), (735, 264, 733, 1014), (398, 1015, 735, 190), (55, 503, 1015, 398), (503, 151, 734, 1015), (734, 1016, 736, 264), (151, 359, 1016, 734), (359, 22, 357, 1016), (347, 1017, 319, 15), (139, 739, 1017, 347), (739, 265, 737, 1017), (491, 1018, 739, 139), (43, 403, 1018, 491), (403, 195, 738, 1018), (738, 1019, 740, 265), (195, 547, 1019, 738), (547, 73, 545, 1019), (451, 1020, 403, 43), (99, 743, 1020, 451), (743, 266, 741, 1020), (307, 1021, 743, 99), (6, 299, 1021, 307), (299, 91, 742, 1021), (742, 1022, 744, 266), (91, 443, 1022, 742), (443, 35, 402, 1022), (546, 1023, 404, 73), (194, 747, 1023, 546), (747, 267, 745, 1023), (402, 1024, 747, 194), (35, 483, 1024, 402), (483, 131, 746, 1024), (746, 1025, 748, 267), (131, 339, 1025, 746), (339, 19, 318, 1025), (358, 1026, 320, 22), (150, 751, 1026, 358), (751, 268, 749, 1026), (502, 1027, 751, 150), (54, 407, 1027, 502), (407, 199, 750, 1027), (750, 1028, 752, 268), (199, 551, 1028, 750), (551, 74, 549, 1028), (462, 1029, 407, 54), (110, 755, 1029, 462), (755, 269, 753, 1029), (318, 1030, 755, 110), (19, 351, 1030, 318), (351, 143, 754, 1030), (754, 1031, 756, 269), (143, 495, 1031, 754), (495, 47, 406, 1031), (550, 1032, 408, 74), (198, 759, 1032, 550), (759, 270, 757, 1032), (406, 1033, 759, 198), (47, 455, 1033, 406), (455, 103, 758, 1033), (758, 1034, 760, 270), (103, 311, 1034, 758), (311, 8, 309, 1034), (303, 1035, 299, 6), (95, 763, 1035, 303), (763, 271, 761, 1035), (447, 1036, 763, 95), (39, 411, 1036, 447), (411, 203, 762, 1036), (762, 1037, 764, 271), (203, 555, 1037, 762), (555, 75, 553, 1037), (487, 1038, 411, 39), (135, 767, 1038, 487), (767, 272, 765, 1038), (343, 1039, 767, 135), (11, 323, 1039, 343), (323, 115, 766, 1039), (766, 1040, 768, 272), (115, 467, 1040, 766), (467, 59, 410, 1040), (554, 1041, 412, 75), (202, 771, 1041, 554), (771, 273, 769, 1041), (410, 1042, 771, 202), (59, 507, 1042, 410), (507, 155, 770, 1042), (770, 1043, 772, 273), (155, 363, 1043, 770), (363, 23, 361, 1043), (331, 1044, 323, 11), (123, 775, 1044, 331), (775, 274, 773, 1044), (475, 1045, 775, 123), (27, 415, 1045, 475), (415, 207, 774, 1045), (774, 1046, 776, 274), (207, 559, 1046, 774), (559, 76, 557, 1046), (435, 1047, 415, 27), (83, 779, 1047, 435), (779, 275, 777, 1047), (291, 1048, 779, 83), (1, 289, 1048, 291), (289, 81, 778, 1048), (778, 1049, 780, 275), (81, 433, 1049, 778), (433, 25, 414, 1049), (558, 1050, 416, 76), (206, 783, 1050, 558), (783, 276, 781, 1050), (414, 1051, 783, 206), (25, 473, 1051, 414), (473, 121, 782, 1051), (782, 1052, 784, 276), (121, 329, 1052, 782), (329, 9, 322, 1052), (362, 1053, 324, 23), (154, 787, 1053, 362), (787, 277, 785, 1053), (506, 1054, 787, 154), (58, 419, 1054, 506), (419, 211, 786, 1054), (786, 1055, 788, 277), (211, 563, 1055, 786), (563, 77, 561, 1055), (466, 1056, 419, 58), (114, 791, 1056, 466), (791, 278, 789, 1056), (322, 1057, 791, 114), (9, 341, 1057, 322), (341, 133, 790, 1057), (790, 1058, 792, 278), (133, 485, 1058, 790), (485, 37, 418, 1058), (562, 1059, 420, 77), (210, 795, 1059, 562), (795, 279, 1111, 793, 1059), (418, 1060, 795, 210), (37, 445, 1060, 418), (445, 93, 794, 1060), (1133, 1120, 796, 1101), (93, 301, 1061, 1121, 794), (301, 4, 298, 1061), (310, 1062, 300, 8), (102, 799, 1062, 310), (799, 280, 797, 1062), (454, 1063, 799, 102), (46, 423, 1063, 454), (423, 215, 798, 1063), (798, 1064, 800, 280), (215, 567, 1064, 798), (567, 78, 565, 1064), (494, 1065, 423, 46), (142, 803, 1065, 494), (803, 281, 801, 1065), (350, 1066, 803, 142), (18, 1097, 327, 1066, 350), (1105, 119, 1102), (802, 1123, 1067, 804, 281), (1134, 1122, 1067, 1123), (471, 63, 422, 1067, 1122), (566, 1068, 424, 78), (214, 807, 1068, 566), (807, 282, 805, 1068), (422, 1069, 807, 214), (63, 511, 1069, 422), (511, 159, 806, 1069), (806, 1070, 808, 282), (159, 367, 1070, 806), (367, 24, 365, 1070), (1135, 1124, 327, 1097), (1136, 1125, 1071, 1126), (1125, 1127, 1071), (1108, 1104, 130), (34, 427, 1072, 482), (427, 219, 810, 1072), (810, 1073, 812, 283), (219, 571, 1073, 810), (571, 79, 569, 1073), (442, 1074, 427, 34), (90, 815, 1074, 442), (815, 284, 813, 1074), (298, 1075, 815, 90), (4, 305, 1075, 298), (305, 97, 814, 1075), (814, 1076, 816, 284), (97, 449, 1076, 814), (449, 41, 426, 1076), (570, 1077, 428, 79), (218, 819, 1077, 570), (819, 285, 817, 1077), (426, 1078, 819, 218), (41, 489, 1078, 426), (489, 137, 818, 1078), (818, 1079, 820, 285), (137, 345, 1079, 818), (345, 13, 326, 1079), (366, 1080, 328, 24), (158, 823, 1080, 366), (823, 286, 821, 1080), (510, 1081, 823, 158), (62, 431, 1081, 510), (431, 223, 822, 1081), (822, 1082, 824, 286), (223, 575, 1082, 822), (575, 80, 573, 1082), (470, 1083, 431, 62), (118, 827, 1083, 470), (827, 287, 825, 1083), (326, 1084, 827, 118), (13, 333, 1084, 326), (333, 125, 826, 1084), (826, 1085, 828, 287), (125, 477, 1085, 826), (477, 29, 430, 1085), (574, 1086, 432, 80), (222, 831, 1086, 574), (831, 288, 829, 1086), (430, 1087, 831, 222), (29, 437, 1087, 430), (437, 85, 830, 1087), (830, 1088, 832, 288), (85, 293, 1088, 830), (293, 0, 296, 1088), (1091, 1095, 1090, 515), (850, 1092, 1095, 1091), (1092, 514, 1089, 1095), (514, 1094, 1089), (162, 651, 1093, 1094, 514), (1116, 1128, 1110, 628), (935, 1119, 1128, 1116), (1119, 482, 1108, 1128), (1124, 1129, 1105, 327), (1071, 1127, 1129, 1124), (1127, 809, 1103, 1129), (628, 1110, 1106, 338, 845), (1100, 1130, 1109, 212), (793, 1115, 1130, 1100), (1115, 887, 1113, 1130), (1111, 1131, 1115, 793), (279, 1101, 1131, 1111), (1101, 796, 1114, 1131), (809, 891, 471, 1107, 1103), (626, 1118, 1116, 628, 237), (1099, 1132, 1118, 626), (212, 1109, 1132, 1099), (1109, 564, 1117, 1132), (564, 34, 482, 1119, 1117), (1112, 1133, 1101, 279), (794, 1121, 1133, 1112), (1121, 1061, 1120, 1133), (327, 1105, 1102, 802, 1066), (1102, 1134, 1123, 802), (119, 1107, 1134, 1102), (1107, 471, 1122, 1134), (1098, 1135, 1097, 18), (338, 1126, 1135, 1098), (1126, 1071, 1124, 1135), (1106, 1136, 1126, 338), (130, 1104, 1136, 1106), (1104, 811, 1125, 1136), (811, 283, 809, 1127, 1125), (482, 1072, 811, 1104, 1108)])
me_plane.polygons.foreach_set('material_index', [2, 0, 0, 0, 1, 1, 1, 5, 5, 0, 5, 0, 0, 0, 4, 1, 2, 1, 1, 5, 0, 0, 0, 5, 0, 0, 1, 1, 2, 1, 2, 3, 0, 0, 1, 3, 3, 5, 0, 0, 5, 0, 0, 0, 0, 0, 0, 0, 0, 0, 0, 0, 0, 0, 4, 0, 0, 3, 4, 1, 2, 1, 1, 1, 2, 2, 1, 0, 0, 0, 0, 0, 0, 1, 1, 1, 2, 2, 1, 3, 0, 3, 1, 3, 3, 5, 0, 0, 0, 0, 0, 5, 0, 5, 5, 0, 0, 0, 0, 0, 0, 0, 0, 0, 0, 0, 4, 1, 1, 1, 2, 1, 1, 1, 2, 1, 1, 2, 0, 2, 2, 0, 0, 5, 0, 0, 0, 0, 5, 0, 0, 5, 0, 0, 0, 0, 0, 0, 0, 5, 1, 1, 1, 3, 4, 1, 2, 2, 3, 3, 1, 0, 0, 1, 1, 1, 1, 0, 0, 0, 0, 0, 0, 0, 0, 0, 1, 1, 1, 3, 0, 0, 3, 0, 0, 0, 0, 0, 0, 5, 0, 5, 0, 0, 0, 5, 0, 0, 0, 0, 0, 5, 0, 0, 0, 0, 0, 0, 0, 0, 0, 0, 0, 0, 0, 0, 0, 0, 0, 0, 0, 0, 0, 0, 0, 0, 0, 0, 0, 0, 0, 0, 0, 0, 0, 0, 0, 0, 4, 0, 0, 0, 0, 0, 0, 0, 0, 3, 0, 4, 3, 3, 1, 2, 1, 1, 1, 4, 1, 2, 1, 2, 2, 1, 2, 1, 2, 2, 2, 0, 0, 0, 0, 0, 0, 0, 0, 0, 1, 1, 1, 3, 3, 3, 1, 1, 1, 5, 0, 0, 0, 5, 5, 0, 0, 0, 5, 0, 5, 0, 0, 0, 0, 0, 0, 0, 5, 5, 4, 1, 1, 1, 1, 1, 2, 2, 2, 2, 2, 2, 1, 2, 1, 0, 0, 5, 0, 0, 0, 0, 0, 0, 0, 0, 0, 0, 0, 0, 0, 0, 0, 0, 1, 1, 4, 4, 1, 1, 2, 1, 1, 1, 2, 3, 3, 1, 1, 1, 1, 0, 0, 0, 0, 0, 0, 0, 0, 0, 1, 1, 1, 3, 0, 3, 3, 3, 3, 0, 0, 5, 0, 0, 0, 0, 0, 0, 5, 0, 0, 0, 0, 0, 0, 0, 0, 0, 0, 0, 0, 0, 0, 0, 0, 0, 5, 0, 0, 5, 0, 0, 0, 0, 0, 0, 0, 0, 0, 0, 0, 0, 0, 0, 5, 0, 0, 0, 0, 0, 4, 0, 4, 0, 0, 0, 0, 0, 0, 3, 3, 3, 0, 4, 4, 1, 1, 2, 1, 1, 1, 1, 1, 2, 1, 2, 2, 1, 2, 1, 2, 0, 2, 2, 2, 2, 2, 1, 1, 0, 0, 0, 5, 5, 5, 0, 0, 0, 0, 0, 0, 0, 5, 5, 0, 0, 0, 1, 1, 1, 1, 1, 1, 1, 1, 1, 2, 2, 2, 2, 2, 2, 2, 2, 2, 3, 0, 3, 0, 0, 0, 3, 0, 3, 1, 1, 1, 1, 3, 3, 3, 3, 3, 5, 5, 0, 5, 5, 5, 0, 0, 0, 0, 0, 0, 0, 0, 0, 5, 5, 0, 0, 0, 5, 0, 0, 0, 5, 0, 0, 0, 0, 0, 0, 0, 0, 0, 0, 0, 0, 0, 0, 0, 0, 0, 0, 0, 0, 0, 0, 0, 0, 0, 0, 0, 0, 4, 0, 0, 0, 0, 0, 0, 0, 0, 0, 4, 4, 3, 3, 1, 1, 1, 1, 2, 1, 2, 2, 2, 1, 1, 1, 1, 1, 1, 1, 1, 2, 2, 1, 0, 1, 1, 2, 1, 1, 1, 1, 1, 1, 1, 1, 0, 1, 2, 2, 1, 2, 2, 2, 2, 0, 0, 0, 0, 0, 5, 0, 5, 5, 0, 0, 0, 0, 0, 0, 0, 0, 0, 5, 5, 0, 0, 0, 5, 0, 0, 0, 0, 5, 0, 0, 0, 5, 0, 5, 5, 0, 0, 0, 0, 0, 0, 0, 0, 0, 0, 0, 0, 0, 0, 0, 0, 0, 0, 5, 0, 0, 0, 1, 1, 1, 1, 1, 3, 3, 3, 3, 4, 4, 4, 4, 1, 1, 1, 2, 1, 1, 2, 2, 2, 1, 3, 3, 3, 3, 3, 3, 1, 1, 1, 0, 0, 0, 0, 0, 0, 3, 3, 3, 1, 1, 1, 1, 1, 1, 1, 1, 1, 0, 0, 0, 0, 0, 0, 0, 0, 0, 0, 0, 0, 0, 0, 0, 0, 0, 0, 0, 0, 0, 0, 0, 0, 0, 0, 0, 1, 1, 1, 1, 3, 3, 1, 1, 1, 3, 0, 0, 0, 0, 0, 0, 0, 0, 3, 3, 3, 0, 0, 0, 0, 0, 0, 0, 0, 0, 0, 0, 0, 0, 0, 0, 0, 0, 5, 0, 0, 5, 0, 5, 0, 0, 0, 0, 0, 0, 0, 0, 0, 0, 0, 0, 0, 0, 0, 0, 0, 0, 0, 0, 0, 0, 0, 0, 0, 0, 5, 5, 0, 0, 0, 5, 5, 5, 0, 0, 0, 0, 0, 0, 0, 0, 0, 0, 0, 0, 0, 0, 0, 0, 0, 0, 0, 0, 0, 0, 0, 0, 0, 0, 0, 0, 0, 0, 0, 5, 5, 5, 5, 0, 0, 0, 0, 0, 0, 0, 0, 0, 0, 0, 0, 0, 0, 0, 0, 0, 0, 0, 0, 0, 0, 0, 0, 0, 0, 0, 0, 0, 0, 0, 0, 5, 5, 0, 0, 0, 0, 5, 0, 0, 0, 0, 0, 0, 0, 0, 0, 0, 0, 0, 0, 0, 0, 0, 0, 0, 0, 0, 0, 0, 0, 0, 0, 0, 0, 0, 0, 0, 0, 0, 5, 0, 0, 0, 4, 0, 0, 0, 0, 0, 0, 0, 0, 0, 0, 0, 0, 0, 0, 0, 0, 0, 0, 0, 0, 0, 0, 4, 4, 0, 4, 4, 0, 3, 0, 0, 4, 3, 3, 3, 1, 0, 0, 1, 3, 3, 0, 1, 0, 1, 1, 2, 2, 2, 1, 1, 1, 1, 1, 4, 1, 1, 1, 2, 1, 1, 1, 1, 2, 1, 2, 1, 1, 1, 2, 2, 2, 1, 1, 2, 1, 1, 2, 2, 2, 1, 1, 2, 2, 2, 2, 0, 4, 4, 0, 3, 4, 0, 4, 4, 4, 1, 0, 0, 4, 0, 0, 0, 0, 4, 0, 0, 0, 0, 0, 0, 0, 0, 0, 3, 0, 0, 4, 4, 4])
me_plane.materials.append(mat_material)
me_plane.materials.append(mat_rocher)
me_plane.materials.append(mat_black)
me_plane.materials.append(mat_red_darken_001)
me_plane.materials.append(mat_material_001)
me_plane.materials.append(mat_sol)
me_plane.use_remesh_preserve_volume = False
me_plane.use_remesh_preserve_attributes = False
me_plane.use_mirror_vertex_groups = False
me_plane.update()
me_sphere = bpy.data.meshes.new('Sphere')
me_sphere.from_pydata([(-0.1951, 0.0, 0.9808), (-0.3827, 0.0, 0.9239), (-0.5556, 0.0, 0.8315), (-0.7071, 0.0, 0.7071), (-0.8315, 0.0, 0.5556), (-0.9239, 0.0, 0.3827), (-0.9808, 0.0, 0.1951), (-1.0, 0.0, 7.55e-08), (-0.9808, 0.0, -0.1951), (-0.9239, 0.0, -0.3827), (-0.8315, 0.0, -0.5556), (-0.7071, 0.0, -0.7071), (-0.5556, 0.0, -0.8315), (-0.3827, 0.0, -0.9239), (-0.1951, 0.0, -0.9808), (-0.1913, 0.03806, 0.9808), (-0.3753, 0.07466, 0.9239), (-0.5449, 0.1084, 0.8315), (-0.6935, 0.1379, 0.7071), (-0.8155, 0.1622, 0.5556), (-0.9061, 0.1802, 0.3827), (-0.9619, 0.1913, 0.1951), (-0.9808, 0.1951, 7.55e-08), (-0.9619, 0.1913, -0.1951), (-0.9061, 0.1802, -0.3827), (-0.8155, 0.1622, -0.5556), (-0.6935, 0.1379, -0.7071), (-0.5449, 0.1084, -0.8315), (-0.3753, 0.07466, -0.9239), (-0.1913, 0.03806, -0.9808), (-0.1802, 0.07466, 0.9808), (-0.3536, 0.1464, 0.9239), (-0.5133, 0.2126, 0.8315), (-0.6533, 0.2706, 0.7071), (-0.7682, 0.3182, 0.5556), (-0.8536, 0.3536, 0.3827), (-0.9061, 0.3753, 0.1951), (-0.9239, 0.3827, 7.55e-08), (-0.9061, 0.3753, -0.1951), (-0.8536, 0.3536, -0.3827), (-0.7682, 0.3182, -0.5556), (-0.6533, 0.2706, -0.7071), (-0.5133, 0.2126, -0.8315), (-0.3536, 0.1464, -0.9239), (-0.1802, 0.07466, -0.9808), (-0.1622, 0.1084, 0.9808), (-0.3182, 0.2126, 0.9239), (-0.4619, 0.3087, 0.8315), (-0.5879, 0.3928, 0.7071), (-0.6913, 0.4619, 0.5556), (-0.7682, 0.5133, 0.3827), (-0.8155, 0.5449, 0.1951), (-0.8315, 0.5556, 7.55e-08), (-0.8155, 0.5449, -0.1951), (-0.7682, 0.5133, -0.3827), (-0.6913, 0.4619, -0.5556), (-0.5879, 0.3928, -0.7071), (-0.4619, 0.3087, -0.8315), (-0.3182, 0.2126, -0.9239), (-0.1622, 0.1084, -0.9808), (-0.1379, 0.1379, 0.9808), (-0.2706, 0.2706, 0.9239), (-0.3928, 0.3928, 0.8315), (-0.5, 0.5, 0.7071), (-0.5879, 0.5879, 0.5556), (-0.6533, 0.6533, 0.3827), (-0.6935, 0.6935, 0.1951), (-0.7071, 0.7071, 7.55e-08), (-0.6935, 0.6935, -0.1951), (-0.6533, 0.6533, -0.3827), (-0.5879, 0.5879, -0.5556), (-0.5, 0.5, -0.7071), (-0.3928, 0.3928, -0.8315), (-0.2706, 0.2706, -0.9239), (-0.1379, 0.1379, -0.9808), (-0.1084, 0.1622, 0.9808), (-0.2126, 0.3182, 0.9239), (-0.3087, 0.4619, 0.8315), (-0.3928, 0.5879, 0.7071), (-0.4619, 0.6913, 0.5556), (-0.5133, 0.7682, 0.3827), (-0.5449, 0.8155, 0.1951), (-0.5556, 0.8315, 7.55e-08), (-0.5449, 0.8155, -0.1951), (-0.5133, 0.7682, -0.3827), (-0.4619, 0.6913, -0.5556), (-0.3928, 0.5879, -0.7071), (-0.3087, 0.4619, -0.8315), (-0.2126, 0.3182, -0.9239), (-0.1084, 0.1622, -0.9808), (-0.07466, 0.1802, 0.9808), (-0.1464, 0.3536, 0.9239), (-0.2126, 0.5133, 0.8315), (-0.2706, 0.6533, 0.7071), (-0.3182, 0.7682, 0.5556), (-0.3536, 0.8536, 0.3827), (-0.3753, 0.9061, 0.1951), (-0.3827, 0.9239, 7.55e-08), (-0.3753, 0.9061, -0.1951), (-0.3536, 0.8536, -0.3827), (-0.3182, 0.7682, -0.5556), (-0.2706, 0.6533, -0.7071), (-0.2126, 0.5133, -0.8315), (-0.1464, 0.3536, -0.9239), (-0.07466, 0.1802, -0.9808), (-0.03806, 0.1913, 0.9808), (-0.07466, 0.3753, 0.9239), (-0.1084, 0.5449, 0.8315), (-0.1379, 0.6935, 0.7071), (-0.1622, 0.8155, 0.5556), (-0.1802, 0.9061, 0.3827), (-0.1913, 0.9619, 0.1951), (-0.1951, 0.9808, 7.55e-08), (-0.1913, 0.9619, -0.1951), (-0.1802, 0.9061, -0.3827), (-0.1622, 0.8155, -0.5556), (-0.1379, 0.6935, -0.7071), (-0.1084, 0.5449, -0.8315), (-0.07466, 0.3753, -0.9239), (-0.03806, 0.1913, -0.9808), (3.266e-07, 0.1951, 0.9808), (3.192e-07, 0.3827, 0.9239), (3.117e-07, 0.5556, 0.8315), (3.192e-07, 0.7071, 0.7071), (3.341e-07, 0.8315, 0.5556), (2.745e-07, 0.9239, 0.3827), (3.937e-07, 0.9808, 0.1951), (3.788e-07, 1.0, 7.55e-08), (3.937e-07, 0.9808, -0.1951), (2.298e-07, 0.9239, -0.3827), (3.341e-07, 0.8315, -0.5556), (3.192e-07, 0.7071, -0.7071), (3.415e-07, 0.5556, -0.8315), (3.043e-07, 0.3827, -0.9239), (3.08e-07, 0.1951, -0.9808), (0.03806, 0.1913, 0.9808), (0.07466, 0.3753, 0.9239), (0.1084, 0.5449, 0.8315), (0.138, 0.6935, 0.7071), (0.1622, 0.8155, 0.5556), (0.1802, 0.9061, 0.3827), (0.1913, 0.9619, 0.1951), (0.1951, 0.9808, 7.55e-08), (0.1913, 0.9619, -0.1951), (0.1802, 0.9061, -0.3827), (0.1622, 0.8155, -0.5556), (0.138, 0.6935, -0.7071), (0.1084, 0.5449, -0.8315), (0.07466, 0.3753, -0.9239), (0.03806, 0.1913, -0.9808), (0.07466, 0.1802, 0.9808), (0.1464, 0.3536, 0.9239), (0.2126, 0.5133, 0.8315), (0.2706, 0.6533, 0.7071), (0.3182, 0.7682, 0.5556), (0.3536, 0.8536, 0.3827), (0.3753, 0.9061, 0.1951), (0.3827, 0.9239, 7.55e-08), (0.3753, 0.9061, -0.1951), (0.3536, 0.8536, -0.3827), (0.3182, 0.7682, -0.5556), (0.2706, 0.6533, -0.7071), (0.2126, 0.5133, -0.8315), (0.1464, 0.3536, -0.9239), (0.07466, 0.1802, -0.9808), (0.1084, 0.1622, 0.9808), (0.2126, 0.3182, 0.9239), (0.3087, 0.4619, 0.8315), (0.3928, 0.5879, 0.7071), (0.4619, 0.6913, 0.5556), (0.5133, 0.7682, 0.3827), (0.5449, 0.8155, 0.1951), (0.5556, 0.8315, 7.55e-08), (0.5449, 0.8155, -0.1951), (0.5133, 0.7682, -0.3827), (0.4619, 0.6913, -0.5556), (0.3928, 0.5879, -0.7071), (0.3087, 0.4619, -0.8315), (0.2126, 0.3182, -0.9239), (0.1084, 0.1622, -0.9808), (0.138, 0.1379, 0.9808), (0.2706, 0.2706, 0.9239), (0.3928, 0.3928, 0.8315), (0.5, 0.5, 0.7071), (0.5879, 0.5879, 0.5556), (0.6533, 0.6533, 0.3827), (0.6935, 0.6935, 0.1951), (0.7071, 0.7071, 7.55e-08), (0.6935, 0.6935, -0.1951), (0.6533, 0.6533, -0.3827), (0.5879, 0.5879, -0.5556), (0.5, 0.5, -0.7071), (0.3928, 0.3928, -0.8315), (0.2706, 0.2706, -0.9239), (0.138, 0.1379, -0.9808), (0.1622, 0.1084, 0.9808), (0.3182, 0.2126, 0.9239), (0.4619, 0.3087, 0.8315), (0.5879, 0.3928, 0.7071), (0.6913, 0.4619, 0.5556), (0.7682, 0.5133, 0.3827), (0.8155, 0.5449, 0.1951), (0.8315, 0.5556, 7.55e-08), (0.8155, 0.5449, -0.1951), (0.7682, 0.5133, -0.3827), (0.6913, 0.4619, -0.5556), (0.5879, 0.3928, -0.7071), (0.4619, 0.3087, -0.8315), (0.3182, 0.2126, -0.9239), (0.1622, 0.1084, -0.9808), (0.1802, 0.07466, 0.9808), (0.3536, 0.1464, 0.9239), (0.5133, 0.2126, 0.8315), (0.6533, 0.2706, 0.7071), (0.7682, 0.3182, 0.5556), (0.8536, 0.3536, 0.3827), (0.9061, 0.3753, 0.1951), (0.9239, 0.3827, 7.55e-08), (0.9061, 0.3753, -0.1951), (0.8536, 0.3536, -0.3827), (0.7682, 0.3182, -0.5556), (0.6533, 0.2706, -0.7071), (0.5133, 0.2126, -0.8315), (0.3536, 0.1464, -0.9239), (0.1802, 0.07466, -0.9808), (0.1913, 0.03806, 0.9808), (0.3753, 0.07466, 0.9239), (0.5449, 0.1084, 0.8315), (0.6935, 0.1379, 0.7071), (0.8155, 0.1622, 0.5556), (0.9061, 0.1802, 0.3827), (0.9619, 0.1913, 0.1951), (0.9808, 0.1951, 7.55e-08), (0.9619, 0.1913, -0.1951), (0.9061, 0.1802, -0.3827), (0.8155, 0.1622, -0.5556), (0.6935, 0.1379, -0.7071), (0.5449, 0.1084, -0.8315), (0.3753, 0.07466, -0.9239), (0.1913, 0.03806, -0.9808), (0.1951, -7.212e-09, 0.9808), (0.3827, 4.122e-08, 0.9239), (0.5556, 2.632e-08, 0.8315), (0.7071, -2.584e-08, 0.7071), (0.8315, -8.544e-08, 0.5556), (0.9239, 6.357e-08, 0.3827), (0.9808, -8.544e-08, 0.1951), (1.0, -1.003e-07, 7.55e-08), (0.9808, -8.544e-08, -0.1951), (0.9239, 6.357e-08, -0.3827), (0.8315, -8.544e-08, -0.5556), (0.7071, -2.584e-08, -0.7071), (0.5556, -1.094e-08, -0.8315), (0.3827, 3.964e-09, -0.9239), (0.1951, 3.964e-09, -0.9808), (3.258e-07, 0.0, -1.0), (0.1913, -0.03806, 0.9808), (0.3753, -0.07466, 0.9239), (0.5449, -0.1084, 0.8315), (0.6935, -0.1379, 0.7071), (0.8155, -0.1622, 0.5556), (0.9061, -0.1802, 0.3827), (0.9619, -0.1913, 0.1951), (0.9808, -0.1951, 7.55e-08), (0.9619, -0.1913, -0.1951), (0.9061, -0.1802, -0.3827), (0.8155, -0.1622, -0.5556), (0.6935, -0.1379, -0.7071), (0.5449, -0.1084, -0.8315), (0.3753, -0.07466, -0.9239), (0.1913, -0.03806, -0.9808), (0.1802, -0.07466, 0.9808), (0.3536, -0.1464, 0.9239), (0.5133, -0.2126, 0.8315), (0.6533, -0.2706, 0.7071), (0.7682, -0.3182, 0.5556), (0.8536, -0.3536, 0.3827), (0.9061, -0.3753, 0.1951), (0.9239, -0.3827, 7.55e-08), (0.9061, -0.3753, -0.1951), (0.8536, -0.3536, -0.3827), (0.7682, -0.3182, -0.5556), (0.6533, -0.2706, -0.7071), (0.5133, -0.2126, -0.8315), (0.3536, -0.1464, -0.9239), (0.1802, -0.07466, -0.9808), (0.1622, -0.1084, 0.9808), (0.3182, -0.2126, 0.9239), (0.4619, -0.3087, 0.8315), (0.5879, -0.3928, 0.7071), (0.6913, -0.4619, 0.5556), (0.7682, -0.5133, 0.3827), (0.8155, -0.5449, 0.1951), (0.8315, -0.5556, 7.55e-08), (0.8155, -0.5449, -0.1951), (0.7682, -0.5133, -0.3827), (0.6913, -0.4619, -0.5556), (0.5879, -0.3928, -0.7071), (0.4619, -0.3087, -0.8315), (0.3182, -0.2126, -0.9239), (0.1622, -0.1084, -0.9808), (0.138, -0.1379, 0.9808), (0.2706, -0.2706, 0.9239), (0.3928, -0.3928, 0.8315), (0.5, -0.5, 0.7071), (0.5879, -0.5879, 0.5556), (0.6533, -0.6533, 0.3827), (0.6935, -0.6935, 0.1951), (0.7071, -0.7071, 7.55e-08), (0.6935, -0.6935, -0.1951), (0.6533, -0.6533, -0.3827), (0.5879, -0.5879, -0.5556), (0.5, -0.5, -0.7071), (0.3928, -0.3928, -0.8315), (0.2706, -0.2706, -0.9239), (0.1379, -0.1379, -0.9808), (0.1084, -0.1622, 0.9808), (0.2126, -0.3182, 0.9239), (0.3087, -0.4619, 0.8315), (0.3928, -0.5879, 0.7071), (0.4619, -0.6913, 0.5556), (0.5133, -0.7682, 0.3827), (0.5449, -0.8155, 0.1951), (0.5556, -0.8315, 7.55e-08), (0.5449, -0.8155, -0.1951), (0.5133, -0.7682, -0.3827), (0.4619, -0.6913, -0.5556), (0.3928, -0.5879, -0.7071), (0.3087, -0.4619, -0.8315), (0.2126, -0.3182, -0.9239), (0.1084, -0.1622, -0.9808), (0.07466, -0.1802, 0.9808), (0.1464, -0.3536, 0.9239), (0.2126, -0.5133, 0.8315), (0.2706, -0.6533, 0.7071), (0.3182, -0.7682, 0.5556), (0.3536, -0.8536, 0.3827), (0.3753, -0.9061, 0.1951), (0.3827, -0.9239, 7.55e-08), (0.3753, -0.9061, -0.1951), (0.3536, -0.8536, -0.3827), (0.3182, -0.7682, -0.5556), (0.2706, -0.6533, -0.7071), (0.2126, -0.5133, -0.8315), (0.1464, -0.3536, -0.9239), (0.07466, -0.1802, -0.9808), (0.03806, -0.1913, 0.9808), (0.07466, -0.3753, 0.9239), (0.1084, -0.5449, 0.8315), (0.1379, -0.6935, 0.7071), (0.1622, -0.8155, 0.5556), (0.1802, -0.9061, 0.3827), (0.1913, -0.9619, 0.1951), (0.1951, -0.9808, 7.55e-08), (0.1913, -0.9619, -0.1951), (0.1802, -0.9061, -0.3827), (0.1622, -0.8155, -0.5556), (0.1379, -0.6935, -0.7071), (0.1084, -0.5449, -0.8315), (0.07466, -0.3753, -0.9239), (0.03806, -0.1913, -0.9808), (3.117e-07, -0.1951, 0.9808), (2.819e-07, -0.3827, 0.9239), (2.819e-07, -0.5556, 0.8315), (1.851e-07, -0.7071, 0.7071), (1.404e-07, -0.8315, 0.5556), (3.192e-07, -0.9239, 0.3827), (9.567e-08, -0.9808, 0.1951), (1.404e-07, -1.0, 7.55e-08), (9.567e-08, -0.9808, -0.1951), (3.192e-07, -0.9239, -0.3827), (1.404e-07, -0.8315, -0.5556), (1.851e-07, -0.7071, -0.7071), (2.596e-07, -0.5556, -0.8315), (2.521e-07, -0.3827, -0.9239), (3.155e-07, -0.1951, -0.9808), (-0.03806, -0.1913, 0.9808), (-0.07466, -0.3753, 0.9239), (-0.1084, -0.5449, 0.8315), (-0.1379, -0.6935, 0.7071), (-0.1622, -0.8155, 0.5556), (-0.1802, -0.9061, 0.3827), (-0.1913, -0.9619, 0.1951), (-0.1951, -0.9808, 7.55e-08), (-0.1913, -0.9619, -0.1951), (-0.1802, -0.9061, -0.3827), (-0.1622, -0.8155, -0.5556), (-0.1379, -0.6935, -0.7071), (-0.1084, -0.5449, -0.8315), (-0.07466, -0.3753, -0.9239), (-0.03806, -0.1913, -0.9808), (-0.07466, -0.1802, 0.9808), (-0.1464, -0.3536, 0.9239), (-0.2126, -0.5133, 0.8315), (-0.2706, -0.6533, 0.7071), (-0.3182, -0.7682, 0.5556), (-0.3536, -0.8536, 0.3827), (-0.3753, -0.9061, 0.1951), (-0.3827, -0.9239, 7.55e-08), (-0.3753, -0.9061, -0.1951), (-0.3536, -0.8536, -0.3827), (-0.3182, -0.7682, -0.5556), (-0.2706, -0.6533, -0.7071), (-0.2126, -0.5133, -0.8315), (-0.1464, -0.3536, -0.9239), (-0.07466, -0.1802, -0.9808), (-0.1084, -0.1622, 0.9808), (-0.2126, -0.3182, 0.9239), (-0.3087, -0.4619, 0.8315), (-0.3928, -0.5879, 0.7071), (-0.4619, -0.6913, 0.5556), (-0.5133, -0.7682, 0.3827), (-0.5449, -0.8155, 0.1951), (-0.5556, -0.8315, 7.55e-08), (-0.5449, -0.8155, -0.1951), (-0.5133, -0.7682, -0.3827), (-0.4619, -0.6913, -0.5556), (-0.3928, -0.5879, -0.7071), (-0.3087, -0.4619, -0.8315), (-0.2126, -0.3182, -0.9239), (-0.1084, -0.1622, -0.9808), (-0.1379, -0.1379, 0.9808), (-0.2706, -0.2706, 0.9239), (-0.3928, -0.3928, 0.8315), (-0.5, -0.5, 0.7071), (-0.5879, -0.5879, 0.5556), (-0.6533, -0.6533, 0.3827), (-0.6935, -0.6935, 0.1951), (-0.7071, -0.7071, 7.55e-08), (-0.6935, -0.6935, -0.1951), (-0.6533, -0.6533, -0.3827), (-0.5879, -0.5879, -0.5556), (-0.5, -0.5, -0.7071), (-0.3928, -0.3928, -0.8315), (-0.2706, -0.2706, -0.9239), (-0.1379, -0.1379, -0.9808), (-0.1622, -0.1084, 0.9808), (-0.3182, -0.2126, 0.9239), (-0.4619, -0.3087, 0.8315), (-0.5879, -0.3928, 0.7071), (-0.6913, -0.4619, 0.5556), (-0.7682, -0.5133, 0.3827), (-0.8155, -0.5449, 0.1951), (-0.8315, -0.5556, 7.55e-08), (-0.8155, -0.5449, -0.1951), (-0.7682, -0.5133, -0.3827), (-0.6913, -0.4619, -0.5556), (-0.5879, -0.3928, -0.7071), (-0.4619, -0.3087, -0.8315), (-0.3182, -0.2126, -0.9239), (-0.1622, -0.1084, -0.9808), (2.48e-08, -1.247e-07, 1.0), (-0.1802, -0.07466, 0.9808), (-0.3536, -0.1464, 0.9239), (-0.5133, -0.2126, 0.8315), (-0.6533, -0.2706, 0.7071), (-0.7682, -0.3182, 0.5556), (-0.8536, -0.3536, 0.3827), (-0.9061, -0.3753, 0.1951), (-0.9239, -0.3827, 7.55e-08), (-0.9061, -0.3753, -0.1951), (-0.8536, -0.3536, -0.3827), (-0.7682, -0.3182, -0.5556), (-0.6533, -0.2706, -0.7071), (-0.5133, -0.2126, -0.8315), (-0.3536, -0.1464, -0.9239), (-0.1802, -0.07466, -0.9808), (-0.1913, -0.03806, 0.9808), (-0.3753, -0.07466, 0.9239), (-0.5449, -0.1084, 0.8315), (-0.6935, -0.1379, 0.7071), (-0.8155, -0.1622, 0.5556), (-0.9061, -0.1802, 0.3827), (-0.9619, -0.1913, 0.1951), (-0.9808, -0.1951, 7.55e-08), (-0.9619, -0.1913, -0.1951), (-0.9061, -0.1802, -0.3827), (-0.8155, -0.1622, -0.5556), (-0.6935, -0.1379, -0.7071), (-0.5449, -0.1084, -0.8315), (-0.3753, -0.07466, -0.9239), (-0.1913, -0.03806, -0.9808)], [], [(12, 11, 26, 27), (8, 7, 22, 23), (4, 3, 18, 19), (13, 12, 27, 28), (9, 8, 23, 24), (5, 4, 19, 20), (1, 0, 15, 16), (2, 1, 16, 17), (14, 13, 28, 29), (10, 9, 24, 25), (6, 5, 20, 21), (7, 6, 21, 22), (3, 2, 17, 18), (11, 10, 25, 26), (27, 26, 41, 42), (23, 22, 37, 38), (19, 18, 33, 34), (16, 15, 30, 31), (28, 27, 42, 43), (24, 23, 38, 39), (20, 19, 34, 35), (21, 20, 35, 36), (17, 16, 31, 32), (29, 28, 43, 44), (25, 24, 39, 40), (26, 25, 40, 41), (22, 21, 36, 37), (18, 17, 32, 33), (33, 32, 47, 48), (41, 40, 55, 56), (37, 36, 51, 52), (38, 37, 52, 53), (34, 33, 48, 49), (42, 41, 56, 57), (43, 42, 57, 58), (39, 38, 53, 54), (35, 34, 49, 50), (31, 30, 45, 46), (44, 43, 58, 59), (40, 39, 54, 55), (36, 35, 50, 51), (32, 31, 46, 47), (55, 54, 69, 70), (51, 50, 65, 66), (47, 46, 61, 62), (59, 58, 73, 74), (56, 55, 70, 71), (52, 51, 66, 67), (48, 47, 62, 63), (57, 56, 71, 72), (53, 52, 67, 68), (49, 48, 63, 64), (50, 49, 64, 65), (46, 45, 60, 61), (58, 57, 72, 73), (54, 53, 68, 69), (73, 72, 87, 88), (69, 68, 83, 84), (65, 64, 79, 80), (61, 60, 75, 76), (62, 61, 76, 77), (74, 73, 88, 89), (70, 69, 84, 85), (66, 65, 80, 81), (67, 66, 81, 82), (63, 62, 77, 78), (71, 70, 85, 86), (72, 71, 86, 87), (68, 67, 82, 83), (64, 63, 78, 79), (79, 78, 93, 94), (87, 86, 101, 102), (83, 82, 97, 98), (84, 83, 98, 99), (80, 79, 94, 95), (76, 75, 90, 91), (88, 87, 102, 103), (89, 88, 103, 104), (85, 84, 99, 100), (81, 80, 95, 96), (77, 76, 91, 92), (86, 85, 100, 101), (82, 81, 96, 97), (78, 77, 92, 93), (101, 100, 115, 116), (97, 96, 111, 112), (93, 92, 107, 108), (102, 101, 116, 117), (98, 97, 112, 113), (94, 93, 108, 109), (91, 90, 105, 106), (103, 102, 117, 118), (99, 98, 113, 114), (95, 94, 109, 110), (96, 95, 110, 111), (92, 91, 106, 107), (104, 103, 118, 119), (100, 99, 114, 115), (119, 118, 133, 134), (115, 114, 129, 130), (111, 110, 125, 126), (107, 106, 121, 122), (108, 107, 122, 123), (116, 115, 130, 131), (112, 111, 126, 127), (113, 112, 127, 128), (109, 108, 123, 124), (117, 116, 131, 132), (118, 117, 132, 133), (114, 113, 128, 129), (110, 109, 124, 125), (106, 105, 120, 121), (125, 124, 139, 140), (121, 120, 135, 136), (133, 132, 147, 148), (129, 128, 143, 144), (130, 129, 144, 145), (126, 125, 140, 141), (122, 121, 136, 137), (134, 133, 148, 149), (131, 130, 145, 146), (127, 126, 141, 142), (123, 122, 137, 138), (132, 131, 146, 147), (128, 127, 142, 143), (124, 123, 138, 139), (147, 146, 161, 162), (143, 142, 157, 158), (139, 138, 153, 154), (148, 147, 162, 163), (144, 143, 158, 159), (140, 139, 154, 155), (136, 135, 150, 151), (137, 136, 151, 152), (149, 148, 163, 164), (145, 144, 159, 160), (141, 140, 155, 156), (142, 141, 156, 157), (138, 137, 152, 153), (146, 145, 160, 161), (161, 160, 175, 176), (157, 156, 171, 172), (153, 152, 167, 168), (154, 153, 168, 169), (162, 161, 176, 177), (158, 157, 172, 173), (159, 158, 173, 174), (155, 154, 169, 170), (151, 150, 165, 166), (163, 162, 177, 178), (164, 163, 178, 179), (160, 159, 174, 175), (156, 155, 170, 171), (152, 151, 166, 167), (171, 170, 185, 186), (167, 166, 181, 182), (179, 178, 193, 194), (175, 174, 189, 190), (176, 175, 190, 191), (172, 171, 186, 187), (168, 167, 182, 183), (177, 176, 191, 192), (173, 172, 187, 188), (169, 168, 183, 184), (166, 165, 180, 181), (178, 177, 192, 193), (174, 173, 188, 189), (170, 169, 184, 185), (193, 192, 207, 208), (189, 188, 203, 204), (185, 184, 199, 200), (181, 180, 195, 196), (194, 193, 208, 209), (190, 189, 204, 205), (186, 185, 200, 201), (182, 181, 196, 197), (183, 182, 197, 198), (191, 190, 205, 206), (187, 186, 201, 202), (188, 187, 202, 203), (184, 183, 198, 199), (192, 191, 206, 207), (207, 206, 221, 222), (203, 202, 217, 218), (199, 198, 213, 214), (200, 199, 214, 215), (196, 195, 210, 211), (208, 207, 222, 223), (204, 203, 218, 219), (205, 204, 219, 220), (201, 200, 215, 216), (197, 196, 211, 212), (209, 208, 223, 224), (206, 205, 220, 221), (202, 201, 216, 217), (198, 197, 212, 213), (217, 216, 231, 232), (213, 212, 227, 228), (221, 220, 235, 236), (222, 221, 236, 237), (218, 217, 232, 233), (214, 213, 228, 229), (223, 222, 237, 238), (219, 218, 233, 234), (215, 214, 229, 230), (211, 210, 225, 226), (212, 211, 226, 227), (224, 223, 238, 239), (220, 219, 234, 235), (216, 215, 230, 231), (239, 238, 253, 254), (235, 234, 249, 250), (231, 230, 245, 246), (227, 226, 241, 242), (236, 235, 250, 251), (232, 231, 246, 247), (228, 227, 242, 243), (229, 228, 243, 244), (237, 236, 251, 252), (233, 232, 247, 248), (234, 233, 248, 249), (230, 229, 244, 245), (226, 225, 240, 241), (238, 237, 252, 253), (241, 240, 256, 257), (253, 252, 268, 269), (249, 248, 264, 265), (245, 244, 260, 261), (246, 245, 261, 262), (242, 241, 257, 258), (254, 253, 269, 270), (250, 249, 265, 266), (251, 250, 266, 267), (247, 246, 262, 263), (243, 242, 258, 259), (252, 251, 267, 268), (248, 247, 263, 264), (244, 243, 259, 260), (264, 263, 278, 279), (260, 259, 274, 275), (268, 267, 282, 283), (269, 268, 283, 284), (265, 264, 279, 280), (261, 260, 275, 276), (257, 256, 271, 272), (270, 269, 284, 285), (266, 265, 280, 281), (262, 261, 276, 277), (258, 257, 272, 273), (259, 258, 273, 274), (267, 266, 281, 282), (263, 262, 277, 278), (282, 281, 296, 297), (278, 277, 292, 293), (274, 273, 288, 289), (283, 282, 297, 298), (279, 278, 293, 294), (275, 274, 289, 290), (276, 275, 290, 291), (272, 271, 286, 287), (284, 283, 298, 299), (280, 279, 294, 295), (281, 280, 295, 296), (277, 276, 291, 292), (273, 272, 287, 288), (285, 284, 299, 300), (288, 287, 302, 303), (300, 299, 314, 315), (296, 295, 310, 311), (292, 291, 306, 307), (293, 292, 307, 308), (289, 288, 303, 304), (297, 296, 311, 312), (298, 297, 312, 313), (294, 293, 308, 309), (290, 289, 304, 305), (299, 298, 313, 314), (295, 294, 309, 310), (291, 290, 305, 306), (287, 286, 301, 302), (310, 309, 324, 325), (306, 305, 320, 321), (302, 301, 316, 317), (314, 313, 328, 329), (315, 314, 329, 330), (311, 310, 325, 326), (307, 306, 321, 322), (303, 302, 317, 318), (312, 311, 326, 327), (308, 307, 322, 323), (304, 303, 318, 319), (305, 304, 319, 320), (313, 312, 327, 328), (309, 308, 323, 324), (328, 327, 342, 343), (324, 323, 338, 339), (320, 319, 334, 335), (317, 316, 331, 332), (329, 328, 343, 344), (325, 324, 339, 340), (321, 320, 335, 336), (322, 321, 336, 337), (318, 317, 332, 333), (330, 329, 344, 345), (326, 325, 340, 341), (327, 326, 341, 342), (323, 322, 337, 338), (319, 318, 333, 334), (334, 333, 348, 349), (342, 341, 356, 357), (338, 337, 352, 353), (339, 338, 353, 354), (335, 334, 349, 350), (343, 342, 357, 358), (344, 343, 358, 359), (340, 339, 354, 355), (336, 335, 350, 351), (332, 331, 346, 347), (345, 344, 359, 360), (341, 340, 355, 356), (337, 336, 351, 352), (333, 332, 347, 348), (356, 355, 370, 371), (352, 351, 366, 367), (348, 347, 362, 363), (360, 359, 374, 375), (357, 356, 371, 372), (353, 352, 367, 368), (349, 348, 363, 364), (358, 357, 372, 373), (354, 353, 368, 369), (350, 349, 364, 365), (351, 350, 365, 366), (347, 346, 361, 362), (359, 358, 373, 374), (355, 354, 369, 370), (374, 373, 388, 389), (370, 369, 384, 385), (366, 365, 380, 381), (362, 361, 376, 377), (363, 362, 377, 378), (375, 374, 389, 390), (371, 370, 385, 386), (367, 366, 381, 382), (368, 367, 382, 383), (364, 363, 378, 379), (372, 371, 386, 387), (373, 372, 387, 388), (369, 368, 383, 384), (365, 364, 379, 380), (380, 379, 394, 395), (388, 387, 402, 403), (384, 383, 398, 399), (385, 384, 399, 400), (381, 380, 395, 396), (377, 376, 391, 392), (389, 388, 403, 404), (390, 389, 404, 405), (386, 385, 400, 401), (382, 381, 396, 397), (378, 377, 392, 393), (387, 386, 401, 402), (383, 382, 397, 398), (379, 378, 393, 394), (402, 401, 416, 417), (398, 397, 412, 413), (394, 393, 408, 409), (403, 402, 417, 418), (399, 398, 413, 414), (395, 394, 409, 410), (392, 391, 406, 407), (404, 403, 418, 419), (400, 399, 414, 415), (396, 395, 410, 411), (397, 396, 411, 412), (393, 392, 407, 408), (405, 404, 419, 420), (401, 400, 415, 416), (420, 419, 434, 435), (416, 415, 430, 431), (412, 411, 426, 427), (408, 407, 422, 423), (409, 408, 423, 424), (417, 416, 431, 432), (413, 412, 427, 428), (414, 413, 428, 429), (410, 409, 424, 425), (418, 417, 432, 433), (419, 418, 433, 434), (415, 414, 429, 430), (411, 410, 425, 426), (407, 406, 421, 422), (426, 425, 440, 441), (422, 421, 436, 437), (434, 433, 448, 449), (430, 429, 444, 445), (431, 430, 445, 446), (427, 426, 441, 442), (423, 422, 437, 438), (435, 434, 449, 450), (432, 431, 446, 447), (428, 427, 442, 443), (424, 423, 438, 439), (433, 432, 447, 448), (429, 428, 443, 444), (425, 424, 439, 440), (448, 447, 463, 464), (444, 443, 459, 460), (440, 439, 455, 456), (449, 448, 464, 465), (445, 444, 460, 461), (441, 440, 456, 457), (437, 436, 452, 453), (438, 437, 453, 454), (450, 449, 465, 466), (446, 445, 461, 462), (442, 441, 457, 458), (443, 442, 458, 459), (439, 438, 454, 455), (447, 446, 462, 463), (463, 462, 477, 478), (459, 458, 473, 474), (455, 454, 469, 470), (456, 455, 470, 471), (464, 463, 478, 479), (460, 459, 474, 475), (461, 460, 475, 476), (457, 456, 471, 472), (453, 452, 467, 468), (465, 464, 479, 480), (466, 465, 480, 481), (462, 461, 476, 477), (458, 457, 472, 473), (454, 453, 468, 469), (0, 451, 15), (255, 14, 29), (15, 451, 30), (255, 29, 44), (255, 44, 59), (30, 451, 45), (255, 59, 74), (45, 451, 60), (255, 74, 89), (60, 451, 75), (75, 451, 90), (255, 89, 104), (255, 104, 119), (90, 451, 105), (255, 119, 134), (105, 451, 120), (255, 134, 149), (120, 451, 135), (135, 451, 150), (255, 149, 164), (255, 164, 179), (150, 451, 165), (255, 179, 194), (165, 451, 180), (255, 194, 209), (180, 451, 195), (195, 451, 210), (255, 209, 224), (255, 224, 239), (210, 451, 225), (255, 239, 254), (225, 451, 240), (255, 254, 270), (240, 451, 256), (256, 451, 271), (255, 270, 285), (255, 285, 300), (271, 451, 286), (255, 300, 315), (286, 451, 301), (255, 315, 330), (301, 451, 316), (316, 451, 331), (255, 330, 345), (255, 345, 360), (331, 451, 346), (255, 360, 375), (346, 451, 361), (255, 375, 390), (361, 451, 376), (376, 451, 391), (255, 390, 405), (255, 405, 420), (391, 451, 406), (255, 420, 435), (406, 451, 421), (255, 435, 450), (421, 451, 436), (436, 451, 452), (255, 450, 466), (255, 466, 481), (452, 451, 467), (473, 472, 5, 6), (469, 468, 1, 2), (481, 480, 13, 14), (477, 476, 9, 10), (478, 477, 10, 11), (474, 473, 6, 7), (470, 469, 2, 3), (255, 481, 14), (479, 478, 11, 12), (475, 474, 7, 8), (471, 470, 3, 4), (467, 451, 0), (468, 467, 0, 1), (480, 479, 12, 13), (476, 475, 8, 9), (472, 471, 4, 5)])
me_sphere.materials.append(mat_material_002)
me_sphere.use_remesh_preserve_volume = False
me_sphere.use_remesh_preserve_attributes = False
me_sphere.use_mirror_vertex_groups = False
me_sphere.update()

# ---- objects
ob_plane = bpy.data.objects.new('Plane', me_plane)
ob_camera = bpy.data.objects.new('Camera', cam_camera)
ob_sphere = bpy.data.objects.new('Sphere', me_sphere)
ob_sun = bpy.data.objects.new('Sun', light_sun_002)
ob_sun_001 = bpy.data.objects.new('Sun.001', light_sun_001)

# ---- transforms, parenting, visibility, modifiers, constraints
ob_plane.location = (0.8891, 1.168, 0.2869)
ob_plane.scale = (8.586, 8.586, 8.586)
ob_plane.lineart.crease_threshold = 0.0
ob_camera.location = (-19.88, 8.083, 11.42)
ob_camera.rotation_euler = (1.073, -0.09132, -1.762)
ob_camera.lock_rotations_4d = False
ob_camera.empty_display_type = 'ARROWS'
ob_camera.color = (0.0, 0.0, 0.0, 0.0)
ob_camera.display_type = 'WIRE'
ob_camera.lineart.crease_threshold = 0.0
ob_sphere.location = (17.13, -5.294, 1.184)
ob_sphere.scale = (-1.192, -1.192, -1.192)
ob_sphere.lineart.crease_threshold = 0.0
_m = ob_sphere.modifiers.new('Subsurf', 'SUBSURF')
_m.uv_smooth = 'NONE'
_m.quality = 0
_m.levels = 0
_m.render_levels = 0
_m.show_only_control_edges = False
ob_sun.location = (0.6154, 1.25, 5.164)
ob_sun.lineart.crease_threshold = 0.0
ob_sun_001.location = (11.59, -4.016, 4.649)
ob_sun_001.lineart.crease_threshold = 0.0

# ---- collection membership
col_collection_1.objects.link(ob_plane)
col_collection_1.objects.link(ob_camera)
col_collection_10.objects.link(ob_sphere)
col_collection_10.objects.link(ob_sun)
col_collection_10.objects.link(ob_sun_001)

# ---- scene / render settings (as saved in the file)
scene.camera = ob_camera
scene.frame_start = 1; scene.frame_end = 250; scene.frame_set(0)
scene.render.engine = 'BLENDER_EEVEE_NEXT'
scene.render.image_settings.compression = 0
scene.render.resolution_x = 1080
scene.render.resolution_y = 720
scene.render.dither_intensity = 0.0
scene.cycles.use_denoising = False
scene.cycles.samples = 10
scene.cycles.sampling_pattern = 'TABULATED_SOBOL'
scene.cycles.light_sampling_threshold = 0.0
scene.cycles.use_adaptive_sampling = False
scene.cycles.use_light_tree = False
scene.cycles.blur_glossy = 0.0
scene.cycles.volume_bounces = 1
scene.cycles.pixel_filter_type = 'GAUSSIAN'
scene.cycles.sample_clamp_indirect = 0.0
scene.view_settings.view_transform = 'Standard'
bpy.context.view_layer.update()
